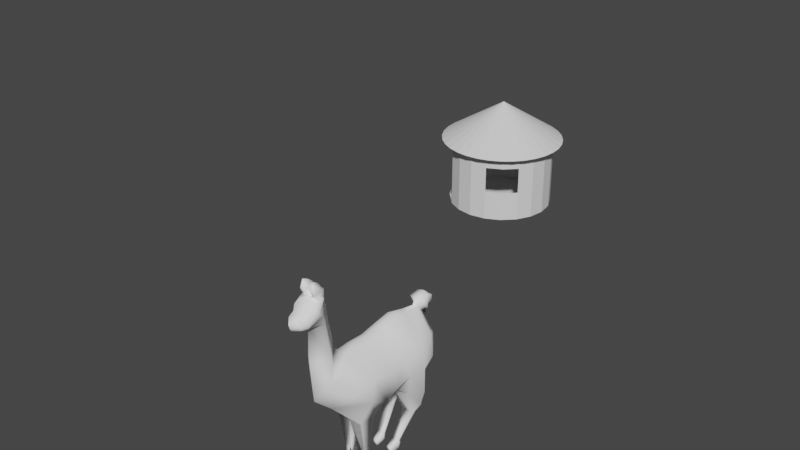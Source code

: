 # Source: llama_choza.blend  (saved by Blender 2.92.15; exported with 4.5.12 LTS)
import bpy
from mathutils import Matrix  # noqa: F401  (used for matrix-valued properties, if any)

bpy.ops.wm.read_factory_settings(use_empty=True)
scene = bpy.context.scene
scene.name = 'Scene'

# ---- collections
col_collection = bpy.data.collections.new('Collection'); scene.collection.children.link(col_collection)

# ---- materials (node trees are filled in below, after node groups)
mat_material_001 = bpy.data.materials.new('Material.001')
mat_material_001.alpha_threshold = 0.0
mat_material_001.use_transparent_shadow = False
mat_material_001.diffuse_color = (1.0, 1.0, 1.0, 1.0)
mat_material_001.roughness = 0.5959
mat_material_001.specular_intensity = 1.0

# ---- material node trees

# ---- world
world_world = bpy.data.worlds.new('World'); scene.world = world_world
world_world.use_nodes = True; world_world.node_tree.nodes.clear()
_N = world_world.node_tree.nodes; _L = world_world.node_tree.links
n0 = _N.new('ShaderNodeOutputWorld'); n0.name = 'World Output'; n0.location = (300, 300)
n1 = _N.new('ShaderNodeBackground'); n1.name = 'Background'; n1.location = (10, 300)
n1.inputs[0].default_value = (0.05088, 0.05088, 0.05088, 1.0)
_L.new(n1.outputs[0], n0.inputs[0])
n0.is_active_output = True
world_world.color = (0.05088, 0.05088, 0.05088)
world_world.use_sun_shadow = False
world_world.sun_shadow_jitter_overblur = 0.0

# ---- meshes
me_cube_008 = bpy.data.meshes.new('Cube.008')
me_cube_008.from_pydata([], [], [])
_uv = me_cube_008.uv_layers.new(name='UVMap')
_uv.uv.foreach_set('vector', [])
me_cube_008.use_remesh_fix_poles = True
me_cube_008.use_remesh_preserve_attributes = False
me_cube_008.use_mirror_vertex_groups = False
me_cube_008.update()
me_cylinder_005 = bpy.data.meshes.new('Cylinder.005')
me_cylinder_005.from_pydata([(0.0, 2.0, -1.0), (0.0, 2.0, 1.502), (0.618, 1.902, -1.0), (0.618, 1.902, 1.502), (1.176, 1.618, -1.0), (1.176, 1.618, 1.502), (1.618, 1.176, -1.0), (1.618, 1.176, 1.502), (1.902, 0.618, -1.0), (1.902, 0.618, 1.502), (2.0, -8.742e-08, -1.0), (2.0, -8.742e-08, 1.502), (1.902, -0.618, -1.0), (1.902, -0.618, 1.502), (1.618, -1.176, -1.0), (1.618, -1.176, 1.502), (1.176, -1.618, -1.0), (1.176, -1.618, 1.502), (0.618, -1.902, -1.0), (0.618, -1.902, 1.502), (-6.517e-07, -2.0, -1.0), (-6.517e-07, -2.0, 1.502), (-0.618, -1.902, -1.0), (-0.618, -1.902, 1.502), (-1.176, -1.618, -1.0), (-1.176, -1.618, 1.502), (-1.618, -1.176, -1.0), (-1.618, -1.176, 1.502), (-1.902, -0.618, -1.0), (-1.902, -0.618, 1.502), (-2.0, 1.931e-06, -1.0), (-2.0, 1.931e-06, 1.502), (-1.902, 0.618, -1.0), (-1.902, 0.618, 1.502), (-1.618, 1.176, -1.0), (-1.618, 1.176, 1.502), (-1.176, 1.618, -1.0), (-1.176, 1.618, 1.502), (-0.618, 1.902, -1.0), (-0.618, 1.902, 1.502), (0.0, 2.0, 1.339), (0.618, 1.902, 1.339), (1.176, 1.618, 1.339), (1.618, 1.176, 1.339), (1.902, 0.618, 1.339), (2.0, -8.742e-08, 1.339), (1.902, -0.618, 1.339), (1.618, -1.176, 1.339), (1.176, -1.618, 1.339), (0.618, -1.902, 1.339), (-6.517e-07, -2.0, 1.339), (-0.618, -1.902, 1.339), (-1.176, -1.618, 1.339), (-1.618, -1.176, 1.339), (-1.902, -0.618, 1.339), (-2.0, 1.931e-06, 1.339), (-1.902, 0.618, 1.339), (-1.618, 1.176, 1.339), (-1.176, 1.618, 1.339), (-0.618, 1.902, 1.339), (0.618, 1.902, 1.13), (1.176, 1.618, 1.13), (1.618, 1.176, 1.13), (1.902, 0.618, 1.13), (2.0, -8.742e-08, 1.13), (1.902, -0.618, 1.13), (1.618, -1.176, 1.13), (1.176, -1.618, 1.13), (0.618, -1.902, 1.13), (-6.517e-07, -2.0, 1.13), (-0.618, -1.902, 1.13), (-1.176, -1.618, 1.13), (-1.618, -1.176, 1.13), (-1.902, -0.618, 1.13), (-2.0, 1.931e-06, 1.13), (-1.902, 0.618, 1.13), (-1.618, 1.176, 1.13), (-1.176, 1.618, 1.13), (-0.618, 1.902, 1.13), (0.0, 2.0, 1.13), (0.618, 1.902, -0.8736), (1.176, 1.618, -0.8736), (1.618, 1.176, -0.8736), (1.902, 0.618, -0.8736), (2.0, -8.742e-08, -0.8736), (1.902, -0.618, -0.8736), (1.618, -1.176, -0.8736), (1.176, -1.618, -0.8736), (0.618, -1.902, -0.8736), (-6.517e-07, -2.0, -0.8736), (-0.618, -1.902, -0.8736), (-1.176, -1.618, -0.8736), (-1.618, -1.176, -0.8736), (-1.902, -0.618, -0.8736), (-2.0, 1.931e-06, -0.8736), (-1.902, 0.618, -0.8736), (-1.618, 1.176, -0.8736), (-1.176, 1.618, -0.8736), (-0.618, 1.902, -0.8736), (0.0, 2.0, -0.8736), (0.0, 2.0, 0.1294), (0.618, 1.902, 0.1294), (1.176, 1.618, 0.1294), (1.618, 1.176, 0.1294), (1.902, 0.618, 0.1294), (2.0, -8.742e-08, 0.1294), (1.902, -0.618, 0.1294), (1.618, -1.176, 0.1294), (1.176, -1.618, 0.1294), (0.618, -1.902, 0.1294), (-6.517e-07, -2.0, 0.1294), (-0.618, -1.902, 0.1294), (-1.176, -1.618, 0.1294), (-2.0, 1.931e-06, 0.1294), (-1.902, 0.618, 0.1294), (-1.618, 1.176, 0.1294), (-1.176, 1.618, 0.1294), (-0.618, 1.902, 0.1294), (0.0, 1.993, -0.9933), (0.0, 1.99, 1.502), (0.6158, 1.895, -0.9933), (0.6149, 1.893, 1.502), (1.171, 1.612, -0.9933), (1.17, 1.61, 1.502), (1.612, 1.171, -0.9933), (1.61, 1.17, 1.502), (1.895, 0.6157, -0.9933), (1.893, 0.6149, 1.502), (1.993, -8.742e-08, -0.9933), (1.99, -8.742e-08, 1.502), (1.895, -0.6158, -0.9933), (1.893, -0.6149, 1.502), (1.612, -1.171, -0.9933), (1.61, -1.17, 1.502), (1.171, -1.612, -0.9933), (1.17, -1.61, 1.502), (0.6157, -1.895, -0.9933), (0.6149, -1.893, 1.502), (-6.517e-07, -1.993, -0.9933), (-6.517e-07, -1.99, 1.502), (-0.6158, -1.895, -0.9933), (-0.6149, -1.893, 1.502), (-1.171, -1.612, -0.9933), (-1.17, -1.61, 1.502), (-1.612, -1.171, -0.9933), (-1.61, -1.17, 1.502), (-1.895, -0.6157, -0.9933), (-1.893, -0.6149, 1.502), (-1.993, 1.931e-06, -0.9933), (-1.99, 1.931e-06, 1.502), (-1.895, 0.6158, -0.9933), (-1.893, 0.6149, 1.502), (-1.612, 1.171, -0.9933), (-1.61, 1.17, 1.502), (-1.171, 1.612, -0.9933), (-1.17, 1.61, 1.502), (-0.6157, 1.895, -0.9933), (-0.6149, 1.893, 1.502), (0.0, 1.99, 1.339), (0.6149, 1.893, 1.339), (1.17, 1.61, 1.339), (1.61, 1.17, 1.339), (1.893, 0.6149, 1.339), (1.99, -8.742e-08, 1.339), (1.893, -0.6149, 1.339), (1.61, -1.17, 1.339), (1.17, -1.61, 1.339), (0.6149, -1.893, 1.339), (-6.517e-07, -1.99, 1.339), (-0.6149, -1.893, 1.339), (-1.17, -1.61, 1.339), (-1.61, -1.17, 1.339), (-1.893, -0.6149, 1.339), (-1.99, 1.931e-06, 1.339), (-1.893, 0.6149, 1.339), (-1.61, 1.17, 1.339), (-1.17, 1.61, 1.339), (-0.6149, 1.893, 1.339), (0.6149, 1.893, 1.13), (1.17, 1.61, 1.13), (1.61, 1.17, 1.13), (1.893, 0.6149, 1.13), (1.99, -8.742e-08, 1.13), (1.893, -0.6149, 1.13), (1.61, -1.17, 1.13), (1.17, -1.61, 1.13), (0.6154, -1.892, 1.13), (-6.517e-07, -1.99, 1.13), (-0.6149, -1.893, 1.13), (-1.17, -1.61, 1.13), (-1.61, -1.17, 1.13), (-1.893, -0.6149, 1.13), (-1.99, -0.0005251, 1.13), (-1.893, 0.6149, 1.13), (-1.61, 1.17, 1.13), (-1.17, 1.61, 1.13), (-0.6154, 1.892, 1.13), (0.0, 1.99, 1.13), (0.6149, 1.893, -0.8736), (1.17, 1.61, -0.8736), (1.61, 1.17, -0.8736), (1.893, 0.6149, -0.8736), (1.99, -8.742e-08, -0.8736), (1.893, -0.6149, -0.8736), (1.61, -1.17, -0.8736), (1.17, -1.61, -0.8736), (0.6149, -1.893, -0.8736), (-6.517e-07, -1.99, -0.8736), (-0.6149, -1.893, -0.8736), (-1.17, -1.61, -0.8736), (-1.61, -1.17, -0.8736), (-1.893, -0.6149, -0.8736), (-1.99, -0.0005251, -0.8736), (-1.893, 0.6149, -0.8736), (-1.61, 1.17, -0.8736), (-1.17, 1.61, -0.8736), (-0.6149, 1.893, -0.8736), (0.0, 1.99, -0.8736), (0.0, 1.99, 0.1294), (0.6149, 1.893, 0.1294), (1.17, 1.61, 0.1294), (1.61, 1.17, 0.1294), (1.893, 0.6149, 0.1294), (1.99, -8.742e-08, 0.1294), (1.893, -0.6149, 0.1294), (1.61, -1.17, 0.1294), (1.17, -1.61, 0.1294), (0.6154, -1.892, 0.1294), (-6.517e-07, -1.99, 0.1294), (-0.6149, -1.893, 0.1294), (-1.171, -1.609, 0.1294), (-1.99, -0.001562, 0.1294), (-1.893, 0.6149, 0.1294), (-1.61, 1.17, 0.1294), (-1.17, 1.61, 0.1294), (-0.6154, 1.892, 0.1294)], [], [(40, 1, 3, 41), (41, 3, 5, 42), (42, 5, 7, 43), (43, 7, 9, 44), (44, 9, 11, 45), (45, 11, 13, 46), (46, 13, 15, 47), (47, 15, 17, 48), (48, 17, 19, 49), (49, 19, 21, 50), (50, 21, 23, 51), (51, 23, 25, 52), (52, 25, 27, 53), (53, 27, 29, 54), (54, 29, 31, 55), (55, 31, 33, 56), (56, 33, 35, 57), (57, 35, 37, 58), (58, 37, 39, 59), (59, 39, 1, 40), (0, 2, 4, 6, 8, 10, 12, 14, 16, 18, 20, 22, 24, 26, 28, 30, 32, 34, 36, 38), (78, 59, 40, 79), (77, 58, 59, 78), (76, 57, 58, 77), (75, 56, 57, 76), (74, 55, 56, 75), (73, 54, 55, 74), (72, 53, 54, 73), (71, 52, 53, 72), (70, 51, 52, 71), (69, 50, 51, 70), (68, 49, 50, 69), (67, 48, 49, 68), (66, 47, 48, 67), (65, 46, 47, 66), (64, 45, 46, 65), (63, 44, 45, 64), (62, 43, 44, 63), (61, 42, 43, 62), (60, 41, 42, 61), (79, 40, 41, 60), (100, 79, 60, 101), (101, 60, 61, 102), (102, 61, 62, 103), (103, 62, 63, 104), (104, 63, 64, 105), (105, 64, 65, 106), (106, 65, 66, 107), (109, 68, 69, 110), (110, 69, 70, 111), (111, 70, 71, 112), (113, 74, 75, 114), (114, 75, 76, 115), (117, 78, 79, 100), (38, 98, 99, 0), (36, 97, 98, 38), (34, 96, 97, 36), (32, 95, 96, 34), (30, 94, 95, 32), (28, 93, 94, 30), (26, 92, 93, 28), (24, 91, 92, 26), (22, 90, 91, 24), (20, 89, 90, 22), (18, 88, 89, 20), (16, 87, 88, 18), (14, 86, 87, 16), (12, 85, 86, 14), (10, 84, 85, 12), (8, 83, 84, 10), (6, 82, 83, 8), (4, 81, 82, 6), (2, 80, 81, 4), (0, 99, 80, 2), (98, 117, 100, 99), (97, 116, 117, 98), (96, 115, 116, 97), (95, 114, 115, 96), (94, 113, 114, 95), (90, 111, 112, 91), (89, 110, 111, 90), (88, 109, 110, 89), (87, 108, 109, 88), (86, 107, 108, 87), (85, 106, 107, 86), (84, 105, 106, 85), (83, 104, 105, 84), (82, 103, 104, 83), (81, 102, 103, 82), (80, 101, 102, 81), (99, 100, 101, 80), (158, 159, 121, 119), (159, 160, 123, 121), (160, 161, 125, 123), (161, 162, 127, 125), (162, 163, 129, 127), (163, 164, 131, 129), (164, 165, 133, 131), (165, 166, 135, 133), (166, 167, 137, 135), (167, 168, 139, 137), (168, 169, 141, 139), (169, 170, 143, 141), (170, 171, 145, 143), (171, 172, 147, 145), (172, 173, 149, 147), (173, 174, 151, 149), (174, 175, 153, 151), (175, 176, 155, 153), (176, 177, 157, 155), (177, 158, 119, 157), (118, 156, 154, 152, 150, 148, 146, 144, 142, 140, 138, 136, 134, 132, 130, 128, 126, 124, 122, 120), (196, 197, 158, 177), (195, 196, 177, 176), (194, 195, 176, 175), (193, 194, 175, 174), (192, 193, 174, 173), (191, 192, 173, 172), (190, 191, 172, 171), (189, 190, 171, 170), (188, 189, 170, 169), (187, 188, 169, 168), (186, 187, 168, 167), (185, 186, 167, 166), (184, 185, 166, 165), (183, 184, 165, 164), (182, 183, 164, 163), (181, 182, 163, 162), (180, 181, 162, 161), (179, 180, 161, 160), (178, 179, 160, 159), (197, 178, 159, 158), (218, 219, 178, 197), (219, 220, 179, 178), (220, 221, 180, 179), (221, 222, 181, 180), (222, 223, 182, 181), (223, 224, 183, 182), (224, 225, 184, 183), (227, 228, 187, 186), (228, 229, 188, 187), (229, 230, 189, 188), (231, 232, 193, 192), (232, 233, 194, 193), (235, 218, 197, 196), (156, 118, 217, 216), (154, 156, 216, 215), (152, 154, 215, 214), (150, 152, 214, 213), (148, 150, 213, 212), (146, 148, 212, 211), (144, 146, 211, 210), (142, 144, 210, 209), (140, 142, 209, 208), (138, 140, 208, 207), (136, 138, 207, 206), (134, 136, 206, 205), (132, 134, 205, 204), (130, 132, 204, 203), (128, 130, 203, 202), (126, 128, 202, 201), (124, 126, 201, 200), (122, 124, 200, 199), (120, 122, 199, 198), (118, 120, 198, 217), (216, 217, 218, 235), (215, 216, 235, 234), (214, 215, 234, 233), (213, 214, 233, 232), (212, 213, 232, 231), (208, 209, 230, 229), (207, 208, 229, 228), (206, 207, 228, 227), (205, 206, 227, 226), (204, 205, 226, 225), (203, 204, 225, 224), (202, 203, 224, 223), (201, 202, 223, 222), (200, 201, 222, 221), (199, 200, 221, 220), (198, 199, 220, 219), (217, 198, 219, 218), (3, 1, 119, 121), (5, 3, 121, 123), (7, 5, 123, 125), (9, 7, 125, 127), (11, 9, 127, 129), (13, 11, 129, 131), (15, 13, 131, 133), (17, 15, 133, 135), (19, 17, 135, 137), (21, 19, 137, 139), (23, 21, 139, 141), (25, 23, 141, 143), (27, 25, 143, 145), (29, 27, 145, 147), (31, 29, 147, 149), (33, 31, 149, 151), (35, 33, 151, 153), (37, 35, 153, 155), (39, 37, 155, 157), (1, 39, 157, 119), (66, 67, 185, 184), (67, 68, 186, 185), (71, 72, 190, 189), (72, 73, 191, 190), (73, 74, 192, 191), (76, 77, 195, 194), (77, 78, 196, 195), (91, 112, 230, 209), (113, 94, 212, 231), (94, 93, 211, 212), (93, 92, 210, 211), (92, 91, 209, 210), (107, 66, 184, 225), (68, 109, 227, 186), (112, 71, 189, 230), (74, 113, 231, 192), (115, 76, 194, 233), (78, 117, 235, 196), (117, 116, 234, 235), (116, 115, 233, 234), (109, 108, 226, 227), (108, 107, 225, 226)])
_uv = me_cylinder_005.uv_layers.new(name='UVMap')
_uv.uv.foreach_set('vector', [1.0, 0.9725, 1.0, 1.0, 0.95, 1.0, 0.95, 0.9725, 0.95, 0.9725, 0.95, 1.0, 0.9, 1.0, 0.9, 0.9725, 0.9, 0.9725, 0.9, 1.0, 0.85, 1.0, 0.85, 0.9725, 0.85, 0.9725, 0.85, 1.0, 0.8, 1.0, 0.8, 0.9725, 0.8, 0.9725, 0.8, 1.0, 0.75, 1.0, 0.75, 0.9725, 0.75, 0.9725, 0.75, 1.0, 0.7, 1.0, 0.7, 0.9725, 0.7, 0.9725, 0.7, 1.0, 0.65, 1.0, 0.65, 0.9725, 0.65, 0.9725, 0.65, 1.0, 0.6, 1.0, 0.6, 0.9725, 0.6, 0.9725, 0.6, 1.0, 0.55, 1.0, 0.55, 0.9725, 0.55, 0.9725, 0.55, 1.0, 0.5, 1.0, 0.5, 0.9725, 0.5, 0.9725, 0.5, 1.0, 0.45, 1.0, 0.45, 0.9725, 0.45, 0.9725, 0.45, 1.0, 0.4, 1.0, 0.4, 0.9725, 0.4, 0.9725, 0.4, 1.0, 0.35, 1.0, 0.35, 0.9725, 0.35, 0.9725, 0.35, 1.0, 0.3, 1.0, 0.3, 0.9725, 0.3, 0.9725, 0.3, 1.0, 0.25, 1.0, 0.25, 0.9725, 0.25, 0.9725, 0.25, 1.0, 0.2, 1.0, 0.2, 0.9725, 0.2, 0.9725, 0.2, 1.0, 0.15, 1.0, 0.15, 0.9725, 0.15, 0.9725, 0.15, 1.0, 0.1, 1.0, 0.1, 0.9725, 0.1, 0.9725, 0.1, 1.0, 0.05, 1.0, 0.05, 0.9725, 0.05, 0.9725, 0.05, 1.0, -1.565e-07, 1.0, -1.565e-07, 0.9725, 0.75, 0.49, 0.8242, 0.4783, 0.8911, 0.4442, 0.9442, 0.3911, 0.9783, 0.3242, 0.99, 0.25, 0.9783, 0.1758, 0.9442, 0.1089, 0.8911, 0.05584, 0.8242, 0.02175, 0.75, 0.01, 0.6758, 0.02175, 0.6089, 0.05584, 0.5558, 0.1089, 0.5217, 0.1758, 0.51, 0.25, 0.5217, 0.3242, 0.5558, 0.3911, 0.6089, 0.4442, 0.6758, 0.4783, 0.05, 0.9303, 0.05, 0.9725, -1.565e-07, 0.9725, -1.565e-07, 0.9303, 0.1, 0.9303, 0.1, 0.9725, 0.05, 0.9725, 0.05, 0.9303, 0.15, 0.9303, 0.15, 0.9725, 0.1, 0.9725, 0.1, 0.9303, 0.2, 0.9303, 0.2, 0.9725, 0.15, 0.9725, 0.15, 0.9303, 0.25, 0.9303, 0.25, 0.9725, 0.2, 0.9725, 0.2, 0.9303, 0.3, 0.9303, 0.3, 0.9725, 0.25, 0.9725, 0.25, 0.9303, 0.35, 0.9303, 0.35, 0.9725, 0.3, 0.9725, 0.3, 0.9303, 0.4, 0.9303, 0.4, 0.9725, 0.35, 0.9725, 0.35, 0.9303, 0.45, 0.9303, 0.45, 0.9725, 0.4, 0.9725, 0.4, 0.9303, 0.5, 0.9303, 0.5, 0.9725, 0.45, 0.9725, 0.45, 0.9303, 0.55, 0.9303, 0.55, 0.9725, 0.5, 0.9725, 0.5, 0.9303, 0.6, 0.9303, 0.6, 0.9725, 0.55, 0.9725, 0.55, 0.9303, 0.65, 0.9303, 0.65, 0.9725, 0.6, 0.9725, 0.6, 0.9303, 0.7, 0.9303, 0.7, 0.9725, 0.65, 0.9725, 0.65, 0.9303, 0.75, 0.9303, 0.75, 0.9725, 0.7, 0.9725, 0.7, 0.9303, 0.8, 0.9303, 0.8, 0.9725, 0.75, 0.9725, 0.75, 0.9303, 0.85, 0.9303, 0.85, 0.9725, 0.8, 0.9725, 0.8, 0.9303, 0.9, 0.9303, 0.9, 0.9725, 0.85, 0.9725, 0.85, 0.9303, 0.95, 0.9303, 0.95, 0.9725, 0.9, 0.9725, 0.9, 0.9303, 1.0, 0.9303, 1.0, 0.9725, 0.95, 0.9725, 0.95, 0.9303, 1.0, 0.7282, 1.0, 0.9303, 0.95, 0.9303, 0.95, 0.7282, 0.95, 0.7282, 0.95, 0.9303, 0.9, 0.9303, 0.9, 0.7282, 0.9, 0.7282, 0.9, 0.9303, 0.85, 0.9303, 0.85, 0.7282, 0.85, 0.7282, 0.85, 0.9303, 0.8, 0.9303, 0.8, 0.7282, 0.8, 0.7282, 0.8, 0.9303, 0.75, 0.9303, 0.75, 0.7282, 0.75, 0.7282, 0.75, 0.9303, 0.7, 0.9303, 0.7, 0.7282, 0.7, 0.7282, 0.7, 0.9303, 0.65, 0.9303, 0.65, 0.7282, 0.55, 0.7282, 0.55, 0.9303, 0.5, 0.9303, 0.5, 0.7282, 0.5, 0.7282, 0.5, 0.9303, 0.45, 0.9303, 0.45, 0.7282, 0.45, 0.7282, 0.45, 0.9303, 0.4, 0.9303, 0.4, 0.7282, 0.25, 0.7282, 0.25, 0.9303, 0.2, 0.9303, 0.2, 0.7282, 0.2, 0.7282, 0.2, 0.9303, 0.15, 0.9303, 0.15, 0.7282, 0.05, 0.7282, 0.05, 0.9303, -1.565e-07, 0.9303, -1.565e-07, 0.7282, 0.05, 0.5, 0.05, 0.5255, -1.565e-07, 0.5255, -1.565e-07, 0.5, 0.1, 0.5, 0.1, 0.5255, 0.05, 0.5255, 0.05, 0.5, 0.15, 0.5, 0.15, 0.5255, 0.1, 0.5255, 0.1, 0.5, 0.2, 0.5, 0.2, 0.5255, 0.15, 0.5255, 0.15, 0.5, 0.25, 0.5, 0.25, 0.5255, 0.2, 0.5255, 0.2, 0.5, 0.3, 0.5, 0.3, 0.5255, 0.25, 0.5255, 0.25, 0.5, 0.35, 0.5, 0.35, 0.5255, 0.3, 0.5255, 0.3, 0.5, 0.4, 0.5, 0.4, 0.5255, 0.35, 0.5255, 0.35, 0.5, 0.45, 0.5, 0.45, 0.5255, 0.4, 0.5255, 0.4, 0.5, 0.5, 0.5, 0.5, 0.5255, 0.45, 0.5255, 0.45, 0.5, 0.55, 0.5, 0.55, 0.5255, 0.5, 0.5255, 0.5, 0.5, 0.6, 0.5, 0.6, 0.5255, 0.55, 0.5255, 0.55, 0.5, 0.65, 0.5, 0.65, 0.5255, 0.6, 0.5255, 0.6, 0.5, 0.7, 0.5, 0.7, 0.5255, 0.65, 0.5255, 0.65, 0.5, 0.75, 0.5, 0.75, 0.5255, 0.7, 0.5255, 0.7, 0.5, 0.8, 0.5, 0.8, 0.5255, 0.75, 0.5255, 0.75, 0.5, 0.85, 0.5, 0.85, 0.5255, 0.8, 0.5255, 0.8, 0.5, 0.9, 0.5, 0.9, 0.5255, 0.85, 0.5255, 0.85, 0.5, 0.95, 0.5, 0.95, 0.5255, 0.9, 0.5255, 0.9, 0.5, 1.0, 0.5, 1.0, 0.5255, 0.95, 0.5255, 0.95, 0.5, 0.05, 0.5255, 0.05, 0.7282, -1.565e-07, 0.7282, -1.565e-07, 0.5255, 0.1, 0.5255, 0.1, 0.7282, 0.05, 0.7282, 0.05, 0.5255, 0.15, 0.5255, 0.15, 0.7282, 0.1, 0.7282, 0.1, 0.5255, 0.2, 0.5255, 0.2, 0.7282, 0.15, 0.7282, 0.15, 0.5255, 0.25, 0.5255, 0.25, 0.7282, 0.2, 0.7282, 0.2, 0.5255, 0.45, 0.5255, 0.45, 0.7282, 0.4, 0.7282, 0.4, 0.5255, 0.5, 0.5255, 0.5, 0.7282, 0.45, 0.7282, 0.45, 0.5255, 0.55, 0.5255, 0.55, 0.7282, 0.5, 0.7282, 0.5, 0.5255, 0.6, 0.5255, 0.6, 0.7282, 0.55, 0.7282, 0.55, 0.5255, 0.65, 0.5255, 0.65, 0.7282, 0.6, 0.7282, 0.6, 0.5255, 0.7, 0.5255, 0.7, 0.7282, 0.65, 0.7282, 0.65, 0.5255, 0.75, 0.5255, 0.75, 0.7282, 0.7, 0.7282, 0.7, 0.5255, 0.8, 0.5255, 0.8, 0.7282, 0.75, 0.7282, 0.75, 0.5255, 0.85, 0.5255, 0.85, 0.7282, 0.8, 0.7282, 0.8, 0.5255, 0.9, 0.5255, 0.9, 0.7282, 0.85, 0.7282, 0.85, 0.5255, 0.95, 0.5255, 0.95, 0.7282, 0.9, 0.7282, 0.9, 0.5255, 1.0, 0.5255, 1.0, 0.7282, 0.95, 0.7282, 0.95, 0.5255, 1.0, 0.9725, 0.95, 0.9725, 0.95, 1.0, 1.0, 1.0, 0.95, 0.9725, 0.9, 0.9725, 0.9, 1.0, 0.95, 1.0, 0.9, 0.9725, 0.85, 0.9725, 0.85, 1.0, 0.9, 1.0, 0.85, 0.9725, 0.8, 0.9725, 0.8, 1.0, 0.85, 1.0, 0.8, 0.9725, 0.75, 0.9725, 0.75, 1.0, 0.8, 1.0, 0.75, 0.9725, 0.7, 0.9725, 0.7, 1.0, 0.75, 1.0, 0.7, 0.9725, 0.65, 0.9725, 0.65, 1.0, 0.7, 1.0, 0.65, 0.9725, 0.6, 0.9725, 0.6, 1.0, 0.65, 1.0, 0.6, 0.9725, 0.55, 0.9725, 0.55, 1.0, 0.6, 1.0, 0.55, 0.9725, 0.5, 0.9725, 0.5, 1.0, 0.55, 1.0, 0.5, 0.9725, 0.45, 0.9725, 0.45, 1.0, 0.5, 1.0, 0.45, 0.9725, 0.4, 0.9725, 0.4, 1.0, 0.45, 1.0, 0.4, 0.9725, 0.35, 0.9725, 0.35, 1.0, 0.4, 1.0, 0.35, 0.9725, 0.3, 0.9725, 0.3, 1.0, 0.35, 1.0, 0.3, 0.9725, 0.25, 0.9725, 0.25, 1.0, 0.3, 1.0, 0.25, 0.9725, 0.2, 0.9725, 0.2, 1.0, 0.25, 1.0, 0.2, 0.9725, 0.15, 0.9725, 0.15, 1.0, 0.2, 1.0, 0.15, 0.9725, 0.1, 0.9725, 0.1, 1.0, 0.15, 1.0, 0.1, 0.9725, 0.05, 0.9725, 0.05, 1.0, 0.1, 1.0, 0.05, 0.9725, -1.565e-07, 0.9725, -1.565e-07, 1.0, 0.05, 1.0, 0.75, 0.49, 0.6758, 0.4783, 0.6089, 0.4442, 0.5558, 0.3911, 0.5217, 0.3242, 0.51, 0.25, 0.5217, 0.1758, 0.5558, 0.1089, 0.6089, 0.05584, 0.6758, 0.02175, 0.75, 0.01, 0.8242, 0.02175, 0.8911, 0.05584, 0.9442, 0.1089, 0.9783, 0.1758, 0.99, 0.25, 0.9783, 0.3242, 0.9442, 0.3911, 0.8911, 0.4442, 0.8242, 0.4783, 0.05, 0.9303, -1.565e-07, 0.9303, -1.565e-07, 0.9725, 0.05, 0.9725, 0.1, 0.9303, 0.05, 0.9303, 0.05, 0.9725, 0.1, 0.9725, 0.15, 0.9303, 0.1, 0.9303, 0.1, 0.9725, 0.15, 0.9725, 0.2, 0.9303, 0.15, 0.9303, 0.15, 0.9725, 0.2, 0.9725, 0.25, 0.9303, 0.2, 0.9303, 0.2, 0.9725, 0.25, 0.9725, 0.3, 0.9303, 0.25, 0.9303, 0.25, 0.9725, 0.3, 0.9725, 0.35, 0.9303, 0.3, 0.9303, 0.3, 0.9725, 0.35, 0.9725, 0.4, 0.9303, 0.35, 0.9303, 0.35, 0.9725, 0.4, 0.9725, 0.45, 0.9303, 0.4, 0.9303, 0.4, 0.9725, 0.45, 0.9725, 0.5, 0.9303, 0.45, 0.9303, 0.45, 0.9725, 0.5, 0.9725, 0.55, 0.9303, 0.5, 0.9303, 0.5, 0.9725, 0.55, 0.9725, 0.6, 0.9303, 0.55, 0.9303, 0.55, 0.9725, 0.6, 0.9725, 0.65, 0.9303, 0.6, 0.9303, 0.6, 0.9725, 0.65, 0.9725, 0.7, 0.9303, 0.65, 0.9303, 0.65, 0.9725, 0.7, 0.9725, 0.75, 0.9303, 0.7, 0.9303, 0.7, 0.9725, 0.75, 0.9725, 0.8, 0.9303, 0.75, 0.9303, 0.75, 0.9725, 0.8, 0.9725, 0.85, 0.9303, 0.8, 0.9303, 0.8, 0.9725, 0.85, 0.9725, 0.9, 0.9303, 0.85, 0.9303, 0.85, 0.9725, 0.9, 0.9725, 0.95, 0.9303, 0.9, 0.9303, 0.9, 0.9725, 0.95, 0.9725, 1.0, 0.9303, 0.95, 0.9303, 0.95, 0.9725, 1.0, 0.9725, 1.0, 0.7282, 0.95, 0.7282, 0.95, 0.9303, 1.0, 0.9303, 0.95, 0.7282, 0.9, 0.7282, 0.9, 0.9303, 0.95, 0.9303, 0.9, 0.7282, 0.85, 0.7282, 0.85, 0.9303, 0.9, 0.9303, 0.85, 0.7282, 0.8, 0.7282, 0.8, 0.9303, 0.85, 0.9303, 0.8, 0.7282, 0.75, 0.7282, 0.75, 0.9303, 0.8, 0.9303, 0.75, 0.7282, 0.7, 0.7282, 0.7, 0.9303, 0.75, 0.9303, 0.7, 0.7282, 0.65, 0.7282, 0.65, 0.9303, 0.7, 0.9303, 0.55, 0.7282, 0.5, 0.7282, 0.5, 0.9303, 0.55, 0.9303, 0.5, 0.7282, 0.45, 0.7282, 0.45, 0.9303, 0.5, 0.9303, 0.45, 0.7282, 0.4, 0.7282, 0.4, 0.9303, 0.45, 0.9303, 0.25, 0.7282, 0.2, 0.7282, 0.2, 0.9303, 0.25, 0.9303, 0.2, 0.7282, 0.15, 0.7282, 0.15, 0.9303, 0.2, 0.9303, 0.05, 0.7282, -1.565e-07, 0.7282, -1.565e-07, 0.9303, 0.05, 0.9303, 0.05, 0.5, -1.565e-07, 0.5, -1.565e-07, 0.5255, 0.05, 0.5255, 0.1, 0.5, 0.05, 0.5, 0.05, 0.5255, 0.1, 0.5255, 0.15, 0.5, 0.1, 0.5, 0.1, 0.5255, 0.15, 0.5255, 0.2, 0.5, 0.15, 0.5, 0.15, 0.5255, 0.2, 0.5255, 0.25, 0.5, 0.2, 0.5, 0.2, 0.5255, 0.25, 0.5255, 0.3, 0.5, 0.25, 0.5, 0.25, 0.5255, 0.3, 0.5255, 0.35, 0.5, 0.3, 0.5, 0.3, 0.5255, 0.35, 0.5255, 0.4, 0.5, 0.35, 0.5, 0.35, 0.5255, 0.4, 0.5255, 0.45, 0.5, 0.4, 0.5, 0.4, 0.5255, 0.45, 0.5255, 0.5, 0.5, 0.45, 0.5, 0.45, 0.5255, 0.5, 0.5255, 0.55, 0.5, 0.5, 0.5, 0.5, 0.5255, 0.55, 0.5255, 0.6, 0.5, 0.55, 0.5, 0.55, 0.5255, 0.6, 0.5255, 0.65, 0.5, 0.6, 0.5, 0.6, 0.5255, 0.65, 0.5255, 0.7, 0.5, 0.65, 0.5, 0.65, 0.5255, 0.7, 0.5255, 0.75, 0.5, 0.7, 0.5, 0.7, 0.5255, 0.75, 0.5255, 0.8, 0.5, 0.75, 0.5, 0.75, 0.5255, 0.8, 0.5255, 0.85, 0.5, 0.8, 0.5, 0.8, 0.5255, 0.85, 0.5255, 0.9, 0.5, 0.85, 0.5, 0.85, 0.5255, 0.9, 0.5255, 0.95, 0.5, 0.9, 0.5, 0.9, 0.5255, 0.95, 0.5255, 1.0, 0.5, 0.95, 0.5, 0.95, 0.5255, 1.0, 0.5255, 0.05, 0.5255, -1.565e-07, 0.5255, -1.565e-07, 0.7282, 0.05, 0.7282, 0.1, 0.5255, 0.05, 0.5255, 0.05, 0.7282, 0.1, 0.7282, 0.15, 0.5255, 0.1, 0.5255, 0.1, 0.7282, 0.15, 0.7282, 0.2, 0.5255, 0.15, 0.5255, 0.15, 0.7282, 0.2, 0.7282, 0.25, 0.5255, 0.2, 0.5255, 0.2, 0.7282, 0.25, 0.7282, 0.45, 0.5255, 0.4, 0.5255, 0.4, 0.7282, 0.45, 0.7282, 0.5, 0.5255, 0.45, 0.5255, 0.45, 0.7282, 0.5, 0.7282, 0.55, 0.5255, 0.5, 0.5255, 0.5, 0.7282, 0.55, 0.7282, 0.6, 0.5255, 0.55, 0.5255, 0.55, 0.7282, 0.6, 0.7282, 0.65, 0.5255, 0.6, 0.5255, 0.6, 0.7282, 0.65, 0.7282, 0.7, 0.5255, 0.65, 0.5255, 0.65, 0.7282, 0.7, 0.7282, 0.75, 0.5255, 0.7, 0.5255, 0.7, 0.7282, 0.75, 0.7282, 0.8, 0.5255, 0.75, 0.5255, 0.75, 0.7282, 0.8, 0.7282, 0.85, 0.5255, 0.8, 0.5255, 0.8, 0.7282, 0.85, 0.7282, 0.9, 0.5255, 0.85, 0.5255, 0.85, 0.7282, 0.9, 0.7282, 0.95, 0.5255, 0.9, 0.5255, 0.9, 0.7282, 0.95, 0.7282, 1.0, 0.5255, 0.95, 0.5255, 0.95, 0.7282, 1.0, 0.7282, 0.95, 1.0, 1.0, 1.0, 1.0, 1.0, 0.95, 1.0, 0.9, 1.0, 0.95, 1.0, 0.95, 1.0, 0.9, 1.0, 0.85, 1.0, 0.9, 1.0, 0.9, 1.0, 0.85, 1.0, 0.8, 1.0, 0.85, 1.0, 0.85, 1.0, 0.8, 1.0, 0.75, 1.0, 0.8, 1.0, 0.8, 1.0, 0.75, 1.0, 0.7, 1.0, 0.75, 1.0, 0.75, 1.0, 0.7, 1.0, 0.65, 1.0, 0.7, 1.0, 0.7, 1.0, 0.65, 1.0, 0.6, 1.0, 0.65, 1.0, 0.65, 1.0, 0.6, 1.0, 0.55, 1.0, 0.6, 1.0, 0.6, 1.0, 0.55, 1.0, 0.5, 1.0, 0.55, 1.0, 0.55, 1.0, 0.5, 1.0, 0.45, 1.0, 0.5, 1.0, 0.5, 1.0, 0.45, 1.0, 0.4, 1.0, 0.45, 1.0, 0.45, 1.0, 0.4, 1.0, 0.35, 1.0, 0.4, 1.0, 0.4, 1.0, 0.35, 1.0, 0.3, 1.0, 0.35, 1.0, 0.35, 1.0, 0.3, 1.0, 0.25, 1.0, 0.3, 1.0, 0.3, 1.0, 0.25, 1.0, 0.2, 1.0, 0.25, 1.0, 0.25, 1.0, 0.2, 1.0, 0.15, 1.0, 0.2, 1.0, 0.2, 1.0, 0.15, 1.0, 0.1, 1.0, 0.15, 1.0, 0.15, 1.0, 0.1, 1.0, 0.05, 1.0, 0.1, 1.0, 0.1, 1.0, 0.05, 1.0, -1.565e-07, 1.0, 0.05, 1.0, 0.05, 1.0, -1.565e-07, 1.0, 0.65, 0.9303, 0.6, 0.9303, 0.6, 0.9303, 0.65, 0.9303, 0.6, 0.9303, 0.55, 0.9303, 0.55, 0.9303, 0.6, 0.9303, 0.4, 0.9303, 0.35, 0.9303, 0.35, 0.9303, 0.4, 0.9303, 0.35, 0.9303, 0.3, 0.9303, 0.3, 0.9303, 0.35, 0.9303, 0.3, 0.9303, 0.25, 0.9303, 0.25, 0.9303, 0.3, 0.9303, 0.15, 0.9303, 0.1, 0.9303, 0.1, 0.9303, 0.15, 0.9303, 0.1, 0.9303, 0.05, 0.9303, 0.05, 0.9303, 0.1, 0.9303, 0.4, 0.5255, 0.4, 0.7282, 0.4, 0.7282, 0.4, 0.5255, 0.25, 0.7282, 0.25, 0.5255, 0.25, 0.5255, 0.25, 0.7282, 0.25, 0.5255, 0.3, 0.5255, 0.3, 0.5255, 0.25, 0.5255, 0.3, 0.5255, 0.35, 0.5255, 0.35, 0.5255, 0.3, 0.5255, 0.35, 0.5255, 0.4, 0.5255, 0.4, 0.5255, 0.35, 0.5255, 0.65, 0.7282, 0.65, 0.9303, 0.65, 0.9303, 0.65, 0.7282, 0.55, 0.9303, 0.55, 0.7282, 0.55, 0.7282, 0.55, 0.9303, 0.4, 0.7282, 0.4, 0.9303, 0.4, 0.9303, 0.4, 0.7282, 0.25, 0.9303, 0.25, 0.7282, 0.25, 0.7282, 0.25, 0.9303, 0.15, 0.7282, 0.15, 0.9303, 0.15, 0.9303, 0.15, 0.7282, 0.05, 0.9303, 0.05, 0.7282, 0.05, 0.7282, 0.05, 0.9303, 0.05, 0.7282, 0.1, 0.7282, 0.1, 0.7282, 0.05, 0.7282, 0.1, 0.7282, 0.15, 0.7282, 0.15, 0.7282, 0.1, 0.7282, 0.55, 0.7282, 0.6, 0.7282, 0.6, 0.7282, 0.55, 0.7282, 0.6, 0.7282, 0.65, 0.7282, 0.65, 0.7282, 0.6, 0.7282])
me_cylinder_005.use_remesh_fix_poles = True
me_cylinder_005.use_remesh_preserve_attributes = False
me_cylinder_005.use_mirror_vertex_groups = False
me_cylinder_005.update()
me_cone = bpy.data.meshes.new('Cone')
me_cone.from_pydata([(0.0, 1.0, -1.0), (0.1951, 0.9808, -1.0), (0.3827, 0.9239, -1.0), (0.5556, 0.8315, -1.0), (0.7071, 0.7071, -1.0), (0.8315, 0.5556, -1.0), (0.9239, 0.3827, -1.0), (0.9808, 0.1951, -1.0), (1.0, 7.55e-08, -1.0), (0.9808, -0.1951, -1.0), (0.9239, -0.3827, -1.0), (0.8315, -0.5556, -1.0), (0.7071, -0.7071, -1.0), (0.5556, -0.8315, -1.0), (0.3827, -0.9239, -1.0), (0.1951, -0.9808, -1.0), (-3.258e-07, -1.0, -1.0), (-0.1951, -0.9808, -1.0), (-0.3827, -0.9239, -1.0), (-0.5556, -0.8315, -1.0), (-0.7071, -0.7071, -1.0), (-0.8315, -0.5556, -1.0), (-0.9239, -0.3827, -1.0), (-0.9808, -0.1951, -1.0), (-1.0, 9.656e-07, -1.0), (-0.9808, 0.1951, -1.0), (-0.9239, 0.3827, -1.0), (-0.8315, 0.5556, -1.0), (-0.7071, 0.7071, -1.0), (-0.5556, 0.8315, -1.0), (-0.3827, 0.9239, -1.0), (-0.1951, 0.9808, -1.0), (0.0, 0.0, 1.0)], [], [(0, 32, 1), (1, 32, 2), (2, 32, 3), (3, 32, 4), (4, 32, 5), (5, 32, 6), (6, 32, 7), (7, 32, 8), (8, 32, 9), (9, 32, 10), (10, 32, 11), (11, 32, 12), (12, 32, 13), (13, 32, 14), (14, 32, 15), (15, 32, 16), (16, 32, 17), (17, 32, 18), (18, 32, 19), (19, 32, 20), (20, 32, 21), (21, 32, 22), (22, 32, 23), (23, 32, 24), (24, 32, 25), (25, 32, 26), (26, 32, 27), (27, 32, 28), (28, 32, 29), (29, 32, 30), (0, 1, 2, 3, 4, 5, 6, 7, 8, 9, 10, 11, 12, 13, 14, 15, 16, 17, 18, 19, 20, 21, 22, 23, 24, 25, 26, 27, 28, 29, 30, 31), (30, 32, 31), (31, 32, 0)])
_uv = me_cone.uv_layers.new(name='UVMap')
_uv.uv.foreach_set('vector', [0.25, 0.49, 0.25, 0.25, 0.2968, 0.4854, 0.2968, 0.4854, 0.25, 0.25, 0.3418, 0.4717, 0.3418, 0.4717, 0.25, 0.25, 0.3833, 0.4496, 0.3833, 0.4496, 0.25, 0.25, 0.4197, 0.4197, 0.4197, 0.4197, 0.25, 0.25, 0.4496, 0.3833, 0.4496, 0.3833, 0.25, 0.25, 0.4717, 0.3418, 0.4717, 0.3418, 0.25, 0.25, 0.4854, 0.2968, 0.4854, 0.2968, 0.25, 0.25, 0.49, 0.25, 0.49, 0.25, 0.25, 0.25, 0.4854, 0.2032, 0.4854, 0.2032, 0.25, 0.25, 0.4717, 0.1582, 0.4717, 0.1582, 0.25, 0.25, 0.4496, 0.1167, 0.4496, 0.1167, 0.25, 0.25, 0.4197, 0.08029, 0.4197, 0.08029, 0.25, 0.25, 0.3833, 0.05045, 0.3833, 0.05045, 0.25, 0.25, 0.3418, 0.02827, 0.3418, 0.02827, 0.25, 0.25, 0.2968, 0.01461, 0.2968, 0.01461, 0.25, 0.25, 0.25, 0.01, 0.25, 0.01, 0.25, 0.25, 0.2032, 0.01461, 0.2032, 0.01461, 0.25, 0.25, 0.1582, 0.02827, 0.1582, 0.02827, 0.25, 0.25, 0.1167, 0.05045, 0.1167, 0.05045, 0.25, 0.25, 0.08029, 0.08029, 0.08029, 0.08029, 0.25, 0.25, 0.05045, 0.1167, 0.05045, 0.1167, 0.25, 0.25, 0.02827, 0.1582, 0.02827, 0.1582, 0.25, 0.25, 0.01461, 0.2032, 0.01461, 0.2032, 0.25, 0.25, 0.01, 0.25, 0.01, 0.25, 0.25, 0.25, 0.01461, 0.2968, 0.01461, 0.2968, 0.25, 0.25, 0.02827, 0.3418, 0.02827, 0.3418, 0.25, 0.25, 0.05045, 0.3833, 0.05045, 0.3833, 0.25, 0.25, 0.08029, 0.4197, 0.08029, 0.4197, 0.25, 0.25, 0.1167, 0.4496, 0.1167, 0.4496, 0.25, 0.25, 0.1582, 0.4717, 0.75, 0.49, 0.7968, 0.4854, 0.8418, 0.4717, 0.8833, 0.4496, 0.9197, 0.4197, 0.9496, 0.3833, 0.9717, 0.3418, 0.9854, 0.2968, 0.99, 0.25, 0.9854, 0.2032, 0.9717, 0.1582, 0.9496, 0.1167, 0.9197, 0.08029, 0.8833, 0.05045, 0.8418, 0.02827, 0.7968, 0.01461, 0.75, 0.01, 0.7032, 0.01461, 0.6582, 0.02827, 0.6167, 0.05045, 0.5803, 0.08029, 0.5504, 0.1167, 0.5283, 0.1582, 0.5146, 0.2032, 0.51, 0.25, 0.5146, 0.2968, 0.5283, 0.3418, 0.5504, 0.3833, 0.5803, 0.4197, 0.6167, 0.4496, 0.6582, 0.4717, 0.7032, 0.4854, 0.1582, 0.4717, 0.25, 0.25, 0.2032, 0.4854, 0.2032, 0.4854, 0.25, 0.25, 0.25, 0.49])
me_cone.use_remesh_fix_poles = True
me_cone.use_remesh_preserve_attributes = False
me_cone.use_mirror_vertex_groups = False
me_cone.update()
me_cube_002 = bpy.data.meshes.new('Cube.002')
me_cube_002.from_pydata([(0.4479, 1.943, 0.08557), (-0.5904, 2.013, 0.1047), (-0.07374, 1.919, 0.1101), (-0.4794, 1.262, 0.4254), (-0.05356, 1.075, 0.3494), (0.7786, 2.921, 0.09158), (1.092, 2.627, 0.08996), (1.134, 2.855, 0.09162), (1.018, 2.958, 0.1089), (0.9328, 2.969, 0.1597), (1.113, 2.736, 0.1524), (0.8054, 3.069, 0.1134), (0.7581, 3.084, 0.06765), (0.9386, 3.011, 0.05256), (0.9386, 3.011, 0.1255), (0.9517, 3.138, 0.1202), (0.9728, 3.227, 0.0808), (0.9937, 3.107, 0.08096), (0.9857, 3.094, 0.1202), (-1.065, 1.925, 0.02393), (-0.9114, 1.388, 0.4631), (-1.224, 1.345, 0.2003), (-1.088, 2.047, 0.1288), (-1.26, 1.832, 0.05808), (-1.209, 2.085, 0.1138), (-1.3, 1.894, 0.03679), (-1.323, 2.021, 0.0826), (-1.353, 1.876, 0.05375), (-0.5741, 0.8862, 0.2963), (-0.9868, 0.9239, 0.2217), (-0.6989, 0.4871, 0.08573), (-0.6989, 0.5031, 0.2909), (-0.8973, 0.6603, 0.09834), (-0.8973, 0.6592, 0.3148), (-0.8499, 0.4409, 0.1639), (-0.8499, 0.4476, 0.2498), (-0.9329, 0.5133, 0.1692), (-0.9329, 0.5129, 0.2846), (-0.4763, 0.08167, 0.08242), (-0.4763, 0.09034, 0.1935), (-0.558, 0.05665, 0.1247), (-0.558, 0.06027, 0.1712), (-0.4965, -0.04648, 0.09093), (-0.4905, -0.0398, 0.202), (-0.5765, -0.01714, 0.1333), (-0.5741, -0.01435, 0.1797), (-0.343, 0.03673, 0.0989), (-0.343, 0.04234, 0.1709), (-0.3561, -0.04628, 0.1044), (-0.3523, -0.04196, 0.1764), (0.1871, 1.931, 0.1114), (0.2855, 1.258, 0.4254), (0.02793, 0.8299, 0.2205), (0.2995, 0.8322, 0.2077), (0.2046, 0.2799, 0.09437), (0.09861, 0.2846, 0.09708), (0.09861, 0.2775, 0.1856), (0.2046, 0.2787, 0.1809), (0.1666, 0.05069, 0.06298), (0.08568, 0.1147, 0.06569), (0.08109, 0.1091, 0.1657), (0.1658, 0.04971, 0.1663), (0.2605, 0.08161, 0.1874), (0.2605, 0.08285, 0.08401), (0.1988, -0.009442, 0.1675), (0.1996, -0.008457, 0.06412), (0.3624, -0.01263, 0.1243), (-0.7492, 0.3654, -0.3149), (-0.06365, 1.516, 0.4222), (0.5362, 1.529, 0.4222), (-0.5349, 1.657, 0.4222), (0.791, 1.777, 0.2214), (0.8207, 2.133, 0.2202), (0.8621, 2.646, 0.1719), (0.9223, 2.802, 0.2176), (1.066, 2.903, 0.1451), (1.023, 2.853, 0.1917), (-0.9563, 1.682, 0.383), (-1.224, 1.534, 0.2091), (0.2363, 1.614, 0.4222), (-0.7957, 1.975, 0.05276), (-0.6954, 1.325, 0.506), (-0.7708, 0.8696, 0.4384), (-0.7981, 0.5812, 0.3325), (-0.7981, 0.5737, 0.09203), (-0.8914, 0.4802, 0.2672), (-0.8914, 0.4771, 0.1666), (-0.7456, 1.67, 0.4026), (0.967, 3.052, 0.1304), (0.8891, 3.103, 0.1168), (0.8891, 3.191, 0.07061), (0.967, 3.052, 0.07061), (1.102, 2.677, 0.1411), (0.8428, 2.978, 0.1536), (0.8653, 3.048, 0.0429), (0.872, 3.04, 0.127), (1.006, 3.15, 0.06899), (0.9744, 3.116, 0.1202), (0.9726, 2.827, 0.2046), (0.9281, 3.095, 0.04587), (0.9281, 3.078, 0.1236), (1.165, 2.636, 0.04056), (1.222, 2.814, 0.08422), (1.201, 2.72, 0.1146), (1.186, 2.673, 0.109), (-0.2895, 1.179, 0.3915), (-0.36, 1.971, 0.1071), (-0.3248, 1.594, 0.4222), (-0.3364, 1.046, 0.1567), (0.2995, 0.8322, 0.2077), (0.2046, 0.2799, 0.09437), (0.2046, 0.2787, 0.1809), (0.4479, 1.943, -0.08557), (0.6245, 1.175, 0.0), (-0.07374, 1.958, 0.0), (-0.5904, 2.013, -0.1047), (-0.07374, 1.919, -0.1101), (-0.4794, 1.262, -0.4254), (-0.05356, 1.075, -0.3494), (0.9937, 2.059, 0.0), (0.4479, 1.982, 0.0), (-0.5771, 2.056, 0.0), (0.5733, 2.089, 0.0), (0.9376, 1.465, 0.0), (0.5767, 2.206, 0.0), (0.6642, 2.7, 0.0), (0.9889, 2.59, 0.0), (0.7786, 2.921, -0.09158), (1.092, 2.627, -0.08996), (0.7448, 2.948, 0.0), (1.134, 2.855, -0.09162), (1.018, 2.958, -0.1089), (1.134, 2.855, 0.0), (1.018, 2.97, 0.0), (1.237, 2.645, 0.0), (1.309, 2.774, 0.0), (0.9328, 2.988, 0.0), (0.9328, 2.969, -0.1597), (1.113, 2.736, -0.1524), (1.288, 2.704, 0.0), (0.8054, 3.069, -0.1134), (0.7581, 3.084, -0.06765), (0.9386, 3.011, -0.05256), (0.9386, 3.011, -0.1255), (0.9517, 3.138, -0.1202), (0.9728, 3.227, -0.0808), (0.9937, 3.107, -0.08096), (0.9857, 3.094, -0.1202), (-1.065, 1.925, -0.02393), (-0.9114, 1.388, -0.4631), (-1.001, 1.975, 0.0), (-1.274, 1.724, 0.0), (-1.224, 1.345, -0.2003), (-1.088, 2.047, -0.1288), (-1.038, 2.052, 0.0), (-1.26, 1.832, -0.05808), (-1.209, 2.085, -0.1138), (-1.223, 2.111, 0.0), (-1.3, 1.894, -0.03679), (-1.323, 2.021, -0.0826), (-1.355, 2.012, 0.0), (-1.353, 1.876, -0.05375), (-1.385, 1.866, 0.0), (-0.5547, 0.8825, 0.0), (-0.5741, 0.8862, -0.2963), (-0.9868, 0.925, 0.0), (-0.9868, 0.9239, -0.2217), (-0.6989, 0.4871, -0.08573), (-0.6989, 0.5031, -0.2909), (-0.8973, 0.6603, -0.09834), (-0.8973, 0.6592, -0.3148), (-0.8499, 0.4409, -0.1639), (-0.8499, 0.4476, -0.2498), (-0.9329, 0.5133, -0.1692), (-0.9329, 0.5129, -0.2846), (-0.4763, 0.08167, -0.08242), (-0.4763, 0.09034, -0.1935), (-0.558, 0.05665, -0.1247), (-0.558, 0.06027, -0.1712), (-0.4965, -0.04648, -0.09093), (-0.4905, -0.0398, -0.202), (-0.5765, -0.01714, -0.1333), (-0.5741, -0.01435, -0.1797), (-0.343, 0.03673, -0.0989), (-0.343, 0.04234, -0.1709), (-0.3561, -0.04628, -0.1044), (-0.3523, -0.04196, -0.1764), (0.1871, 1.931, -0.1114), (0.2855, 1.258, -0.4254), (0.1871, 1.97, 0.0), (0.2995, 0.8347, 0.0), (0.07865, 0.849, 0.0), (0.02793, 0.8299, -0.2205), (0.2995, 0.8322, -0.2077), (0.2046, 0.2799, -0.09437), (0.09861, 0.2846, -0.09708), (0.09861, 0.2775, -0.1856), (0.2046, 0.2787, -0.1809), (0.1666, 0.05069, -0.06298), (0.08568, 0.1147, -0.06569), (0.08109, 0.1091, -0.1657), (0.1658, 0.04971, -0.1663), (0.2605, 0.08161, -0.1874), (0.2605, 0.08285, -0.08401), (0.1988, -0.009442, -0.1675), (0.1996, -0.008457, -0.06412), (0.3624, -0.01263, -0.1243), (-0.7492, 0.3654, 0.3149), (-0.06365, 1.516, -0.4222), (0.5362, 1.529, -0.4222), (-0.5349, 1.657, -0.4222), (0.791, 1.777, -0.2214), (0.8207, 2.133, -0.2202), (0.8621, 2.646, -0.1719), (0.9223, 2.802, -0.2176), (1.066, 2.903, -0.1451), (1.066, 2.909, 0.0), (1.023, 2.853, -0.1917), (-0.9563, 1.682, -0.383), (-1.224, 1.534, -0.2091), (0.2363, 1.614, -0.4222), (-0.7957, 1.975, -0.05276), (-0.6954, 1.325, -0.506), (-0.7891, 2.016, 0.0), (-0.7708, 0.8696, -0.4384), (-0.7708, 0.8621, 0.0), (-0.7981, 0.5812, -0.3325), (-0.7981, 0.5737, -0.09203), (-0.8914, 0.4802, -0.2672), (-0.8914, 0.4771, -0.1666), (-0.7456, 1.67, -0.4026), (0.967, 3.052, -0.1304), (0.8891, 3.103, -0.1168), (0.8891, 3.191, -0.07061), (0.967, 3.052, -0.07061), (0.8136, 2.982, 0.0), (1.102, 2.677, -0.1411), (1.27, 2.67, 0.0), (0.8428, 2.978, -0.1536), (0.8653, 3.048, -0.0429), (0.872, 3.04, -0.127), (1.006, 3.15, -0.06899), (0.9744, 3.116, -0.1202), (0.9726, 2.827, -0.2046), (0.9281, 3.095, -0.04587), (0.9281, 3.078, -0.1236), (1.165, 2.636, -0.04056), (1.222, 2.814, -0.08422), (1.201, 2.72, -0.1146), (1.186, 2.673, -0.109), (1.092, 2.617, 0.0), (1.165, 2.626, 0.0), (-0.06181, 0.9807, 0.0), (-0.2895, 1.179, -0.3915), (-0.3527, 2.012, 0.0), (-0.36, 1.971, -0.1071), (-0.3248, 1.594, -0.4222), (-0.3364, 1.046, -0.1567), (-0.3338, 1.014, 0.0), (-1.334, 1.816, 0.0), (-1.264, 1.273, 0.0), (-1.072, 1.073, 0.0), (-1.275, 1.478, 0.0), (0.2605, 0.08161, -0.1874), (0.2995, 0.8347, 0.0), (0.2995, 0.8322, -0.2077), (0.2046, 0.2799, -0.09437), (0.2046, 0.2787, -0.1809)], [], [(69, 113, 123, 71), (189, 50, 0, 120), (107, 70, 3, 105), (87, 80, 19, 77), (79, 68, 4, 51), (113, 51, 53, 190), (254, 106, 2, 114), (120, 0, 122), (71, 123, 119, 72), (72, 119, 126, 73), (125, 5, 129), (73, 126, 6, 74), (136, 9, 8, 133), (76, 10, 7, 75), (104, 101, 134, 237), (132, 7, 102, 135), (216, 75, 7, 132), (102, 103, 139, 135), (98, 92, 10, 76), (129, 5, 11, 12), (100, 88, 18, 97), (93, 9, 14, 95), (235, 94, 13, 136), (9, 136, 13, 14), (96, 97, 18, 17), (90, 89, 15, 16), (88, 91, 17, 18), (99, 90, 16, 96), (80, 223, 150, 19), (81, 20, 29, 82), (19, 150, 154, 22), (77, 19, 151, 78), (151, 19, 22, 23), (25, 24, 26, 27), (22, 154, 157, 24), (23, 22, 24, 25), (26, 160, 162, 27), (24, 157, 160, 26), (225, 163, 30, 84), (20, 21, 29), (83, 33, 37, 85), (29, 165, 32, 33), (82, 29, 33, 83), (163, 28, 31, 30), (86, 85, 37, 36), (31, 35, 41, 39), (84, 30, 34, 86), (33, 32, 36, 37), (39, 41, 45, 43), (30, 31, 39, 38), (34, 30, 38, 40), (35, 34, 40, 41), (42, 43, 45, 44), (43, 42, 48, 49), (40, 38, 42, 44), (41, 40, 44, 45), (46, 47, 49, 48), (39, 43, 49, 47), (38, 39, 47, 46), (42, 38, 46, 48), (51, 4, 52, 53), (69, 79, 51, 113), (114, 2, 50, 189), (52, 191, 55, 56), (55, 54, 58, 59), (264, 109, 111, 110), (191, 190, 54, 55), (53, 52, 56, 57), (56, 55, 59, 60), (57, 56, 60, 61), (66, 65, 63), (57, 61, 64, 62), (54, 58, 63), (59, 58, 61, 60), (64, 61, 58, 65), (62, 64, 66), (0, 50, 79, 69), (20, 77, 78, 21), (93, 98, 76, 9), (133, 8, 75, 216), (9, 76, 75, 8), (125, 73, 74, 5), (124, 72, 73, 125), (122, 71, 72, 124), (50, 2, 68, 79), (81, 87, 77, 20), (106, 1, 70, 107), (0, 69, 71, 122), (3, 70, 87, 81), (32, 84, 86, 36), (34, 35, 85, 86), (28, 82, 83, 31), (31, 83, 85, 35), (165, 225, 84, 32), (3, 81, 82, 28), (1, 121, 223, 80), (70, 1, 80, 87), (94, 12, 90, 99), (14, 13, 91, 88), (12, 11, 89, 90), (95, 14, 88, 100), (11, 95, 100, 89), (13, 94, 99, 91), (5, 74, 98, 93), (91, 99, 96, 17), (16, 15, 97, 96), (94, 235, 12), (5, 93, 95, 11), (89, 100, 97, 15), (74, 6, 92, 98), (103, 104, 237, 139), (12, 235, 129), (10, 92, 104, 103), (7, 10, 103, 102), (92, 6, 101, 104), (101, 6, 250, 251), (6, 126, 250), (101, 251, 134), (108, 105, 3, 28), (252, 191, 52, 4), (190, 53, 57, 54), (252, 108, 258), (252, 4, 105, 108), (2, 106, 107, 68), (121, 1, 106, 254), (68, 107, 105, 4), (108, 28, 163, 258), (25, 27, 259, 151), (27, 162, 259), (23, 25, 151), (21, 78, 151, 262), (29, 260, 261, 165), (29, 21, 262, 260), (57, 62, 63, 54), (65, 66, 64), (62, 63, 66), (65, 58, 63), (209, 211, 123, 113), (189, 120, 112, 187), (256, 253, 117, 210), (230, 218, 148, 221), (220, 188, 118, 208), (113, 190, 193, 188), (254, 114, 116, 255), (120, 122, 112), (211, 212, 119, 123), (212, 213, 126, 119), (125, 129, 127), (213, 214, 128, 126), (136, 133, 131, 137), (217, 215, 130, 138), (249, 237, 134, 246), (132, 135, 247, 130), (216, 132, 130, 215), (247, 135, 139, 248), (243, 217, 138, 236), (129, 141, 140, 127), (245, 242, 147, 231), (238, 240, 143, 137), (235, 136, 142, 239), (137, 143, 142, 136), (241, 146, 147, 242), (233, 145, 144, 232), (231, 147, 146, 234), (244, 241, 145, 233), (221, 148, 150, 223), (222, 224, 166, 149), (148, 153, 154, 150), (218, 219, 151, 148), (151, 155, 153, 148), (158, 161, 159, 156), (153, 156, 157, 154), (155, 158, 156, 153), (159, 161, 162, 160), (156, 159, 160, 157), (225, 227, 167, 163), (149, 166, 152), (226, 228, 174, 170), (166, 170, 169, 165), (224, 226, 170, 166), (163, 167, 168, 164), (229, 173, 174, 228), (168, 176, 178, 172), (227, 229, 171, 167), (170, 174, 173, 169), (176, 180, 182, 178), (167, 175, 176, 168), (171, 177, 175, 167), (172, 178, 177, 171), (179, 181, 182, 180), (180, 186, 185, 179), (177, 181, 179, 175), (178, 182, 181, 177), (183, 185, 186, 184), (176, 184, 186, 180), (175, 183, 184, 176), (179, 185, 183, 175), (188, 193, 192, 118), (209, 113, 188, 220), (114, 189, 187, 116), (192, 196, 195, 191), (195, 199, 198, 194), (264, 266, 267, 265), (191, 195, 194, 190), (193, 197, 196, 192), (196, 200, 199, 195), (197, 201, 200, 196), (206, 203, 205), (197, 202, 204, 201), (194, 203, 198), (199, 200, 201, 198), (204, 205, 198, 201), (202, 206, 204), (112, 209, 220, 187), (149, 152, 219, 218), (238, 137, 217, 243), (133, 216, 215, 131), (137, 131, 215, 217), (125, 127, 214, 213), (124, 125, 213, 212), (122, 124, 212, 211), (187, 220, 208, 116), (222, 149, 218, 230), (255, 256, 210, 115), (112, 122, 211, 209), (117, 222, 230, 210), (169, 173, 229, 227), (171, 229, 228, 172), (164, 168, 226, 224), (168, 172, 228, 226), (165, 169, 227, 225), (117, 164, 224, 222), (115, 221, 223, 121), (210, 230, 221, 115), (239, 244, 233, 141), (143, 231, 234, 142), (141, 233, 232, 140), (240, 245, 231, 143), (140, 232, 245, 240), (142, 234, 244, 239), (127, 238, 243, 214), (234, 146, 241, 244), (145, 241, 242, 144), (239, 141, 235), (127, 140, 240, 238), (232, 144, 242, 245), (214, 243, 236, 128), (248, 139, 237, 249), (141, 129, 235), (138, 248, 249, 236), (130, 247, 248, 138), (236, 249, 246, 128), (246, 251, 250, 128), (128, 250, 126), (246, 134, 251), (257, 164, 117, 253), (252, 118, 192, 191), (190, 194, 197, 193), (252, 258, 257), (252, 257, 253, 118), (116, 208, 256, 255), (121, 254, 255, 115), (208, 118, 253, 256), (257, 258, 163, 164), (158, 151, 259, 161), (161, 259, 162), (155, 151, 158), (152, 262, 151, 219), (166, 165, 261, 260), (166, 260, 262, 152), (197, 263, 203, 194), (205, 204, 206), (202, 206, 203), (205, 203, 198)])
me_cube_002.polygons.foreach_set('use_smooth', [True] * 274)
_uv = me_cube_002.uv_layers.new(name='UVMap')
_uv.uv.foreach_set('vector', [0.7044, 0.6005, 0.7175, 0.5252, 0.767, 0.6006, 0.7536, 0.6441, 0.4048, 0.8345, 0.4026, 0.7993, 0.4443, 0.7941, 0.4467, 0.8323, 0.576, 0.6177, 0.5396, 0.6312, 0.5442, 0.5648, 0.5772, 0.5465, 0.507, 0.6367, 0.5007, 0.6998, 0.4692, 0.6982, 0.4748, 0.6412, 0.6602, 0.6169, 0.6124, 0.6042, 0.6102, 0.5283, 0.6647, 0.5584, 0.7175, 0.5252, 0.6647, 0.5584, 0.6582, 0.4558, 0.6866, 0.5054, 0.3218, 0.8418, 0.3187, 0.8063, 0.3607, 0.8017, 0.3629, 0.8367, 0.4467, 0.8323, 0.4443, 0.7941, 0.474, 0.8341, 0.7536, 0.6441, 0.767, 0.6006, 0.7909, 0.6919, 0.7618, 0.7058, 0.7618, 0.7058, 0.7909, 0.6919, 0.7882, 0.7771, 0.7751, 0.796, 0.7401, 0.8091, 0.7548, 0.8511, 0.738, 0.8512, 0.7751, 0.796, 0.7882, 0.7771, 0.8131, 0.7944, 0.7847, 0.824, 0.8003, 0.8725, 0.7849, 0.8567, 0.8015, 0.8527, 0.8103, 0.8635, 0.8, 0.8332, 0.8149, 0.8148, 0.8206, 0.8365, 0.8081, 0.8429, 0.8274, 0.8043, 0.8246, 0.7962, 0.8361, 0.798, 0.8408, 0.804, 0.8299, 0.8467, 0.8206, 0.8365, 0.8368, 0.8318, 0.8531, 0.8272, 0.8196, 0.8554, 0.8081, 0.8429, 0.8206, 0.8365, 0.8299, 0.8467, 0.8351, 0.8298, 0.8292, 0.8123, 0.8435, 0.8099, 0.8496, 0.8232, 0.7924, 0.8288, 0.8141, 0.8047, 0.8149, 0.8148, 0.8, 0.8332, 0.738, 0.8512, 0.7548, 0.8511, 0.758, 0.8687, 0.7468, 0.8714, 0.7746, 0.877, 0.7816, 0.8766, 0.7807, 0.8831, 0.7779, 0.8852, 0.7683, 0.8556, 0.7849, 0.8567, 0.7831, 0.8667, 0.7694, 0.8675, 0.1226, 0.5882, 0.1117, 0.5785, 0.1186, 0.5672, 0.1227, 0.5688, 0.7849, 0.8567, 0.8003, 0.8725, 0.7967, 0.8747, 0.7831, 0.8667, 0.782, 0.8958, 0.7779, 0.8852, 0.7807, 0.8831, 0.7862, 0.89, 0.7599, 0.893, 0.7674, 0.8784, 0.7737, 0.887, 0.7687, 0.9055, 0.7816, 0.8766, 0.7913, 0.88, 0.7862, 0.89, 0.7807, 0.8831, 0.1046, 0.568, 0.08774, 0.5725, 0.0787, 0.5586, 0.09615, 0.555, 0.2431, 0.8197, 0.2461, 0.8478, 0.2113, 0.8467, 0.2133, 0.8298, 0.5099, 0.5785, 0.4782, 0.5919, 0.4568, 0.5163, 0.4917, 0.5055, 0.2133, 0.8298, 0.2113, 0.8467, 0.203, 0.8586, 0.1886, 0.8479, 0.4748, 0.6412, 0.4692, 0.6982, 0.4442, 0.6586, 0.4414, 0.6221, 0.1924, 0.7862, 0.2133, 0.8298, 0.1886, 0.8479, 0.1623, 0.8139, 0.1551, 0.8246, 0.1749, 0.8519, 0.1538, 0.8466, 0.1378, 0.8382, 0.1886, 0.8479, 0.203, 0.8586, 0.1731, 0.8684, 0.1749, 0.8519, 0.1623, 0.8139, 0.1886, 0.8479, 0.1749, 0.8519, 0.1551, 0.8246, 0.1538, 0.8466, 0.1431, 0.8534, 0.1326, 0.8439, 0.1378, 0.8382, 0.1749, 0.8519, 0.1731, 0.8684, 0.1431, 0.8534, 0.1538, 0.8466, 0.5012, 0.5538, 0.4664, 0.5375, 0.4994, 0.4792, 0.5134, 0.5001, 0.4782, 0.5919, 0.426, 0.5903, 0.4568, 0.5163, 0.4837, 0.4546, 0.4689, 0.4706, 0.4727, 0.4451, 0.4672, 0.4357, 0.5041, 0.5194, 0.4692, 0.5302, 0.4813, 0.4846, 0.4961, 0.4686, 0.4917, 0.5055, 0.4568, 0.5163, 0.4689, 0.4706, 0.4837, 0.4546, 0.5299, 0.4867, 0.4917, 0.5055, 0.4837, 0.4546, 0.4981, 0.4384, 0.5055, 0.5366, 0.5207, 0.5329, 0.537, 0.5437, 0.5089, 0.544, 0.4981, 0.4384, 0.4732, 0.429, 0.5156, 0.3595, 0.5291, 0.3645, 0.4979, 0.5001, 0.4838, 0.4792, 0.5157, 0.4786, 0.5195, 0.487, 0.4961, 0.4686, 0.4813, 0.4846, 0.4735, 0.4564, 0.4912, 0.4524, 0.5291, 0.3645, 0.5156, 0.3595, 0.5134, 0.3466, 0.5272, 0.3423, 0.4981, 0.4384, 0.4732, 0.429, 0.5156, 0.3595, 0.5291, 0.3645, 0.5141, 0.5452, 0.4823, 0.5458, 0.4813, 0.4595, 0.4961, 0.46, 0.5158, 0.5254, 0.5017, 0.5282, 0.4837, 0.4429, 0.4917, 0.4428, 0.8183, 0.257, 0.8264, 0.244, 0.8322, 0.2576, 0.8265, 0.2599, 0.8264, 0.244, 0.8183, 0.257, 0.81, 0.252, 0.806, 0.2443, 0.8248, 0.2709, 0.81, 0.2704, 0.8183, 0.257, 0.8265, 0.2599, 0.8327, 0.2708, 0.8248, 0.2709, 0.8265, 0.2599, 0.8322, 0.2576, 0.8055, 0.256, 0.7983, 0.2541, 0.806, 0.2443, 0.81, 0.252, 0.5291, 0.3645, 0.5272, 0.3423, 0.5495, 0.3425, 0.5507, 0.3569, 0.81, 0.2704, 0.7959, 0.2713, 0.7983, 0.2541, 0.8055, 0.256, 0.8183, 0.257, 0.81, 0.2704, 0.8055, 0.256, 0.81, 0.252, 0.6647, 0.5584, 0.6102, 0.5283, 0.6151, 0.4569, 0.6582, 0.4558, 0.7044, 0.6005, 0.6602, 0.6169, 0.6647, 0.5584, 0.7175, 0.5252, 0.3629, 0.8367, 0.3607, 0.8017, 0.4026, 0.7993, 0.4048, 0.8345, 0.6582, 0.4558, 0.6151, 0.4569, 0.6294, 0.3879, 0.6462, 0.3875, 0.6462, 0.3875, 0.6294, 0.3879, 0.6255, 0.3592, 0.6387, 0.3486, 0.6582, 0.4558, 0.6151, 0.4569, 0.6294, 0.3879, 0.6462, 0.3875, 0.6582, 0.4558, 0.6066, 0.467, 0.6294, 0.3879, 0.6462, 0.3875, 0.6582, 0.4558, 0.6151, 0.4569, 0.6294, 0.3879, 0.6462, 0.3875, 0.6462, 0.3875, 0.6294, 0.3879, 0.6255, 0.3592, 0.6387, 0.3486, 0.6462, 0.3875, 0.6294, 0.3879, 0.6255, 0.3592, 0.6387, 0.3486, 0.6294, 0.3879, 0.6255, 0.3592, 0.6387, 0.3486, 0.6462, 0.3875, 0.6387, 0.3486, 0.6436, 0.3384, 0.6542, 0.3537, 0.6294, 0.3879, 0.6255, 0.3592, 0.6387, 0.3486, 0.6255, 0.3592, 0.6255, 0.3592, 0.6387, 0.3486, 0.6387, 0.3486, 0.6436, 0.3384, 0.6387, 0.3486, 0.6255, 0.3592, 0.6294, 0.3879, 0.6542, 0.3537, 0.6436, 0.3384, 0.6696, 0.3462, 0.6987, 0.6748, 0.6573, 0.6782, 0.6602, 0.6169, 0.7044, 0.6005, 0.4782, 0.5919, 0.4748, 0.6412, 0.4414, 0.6221, 0.426, 0.5903, 0.7683, 0.8556, 0.7924, 0.8288, 0.8, 0.8332, 0.7849, 0.8567, 0.8103, 0.8635, 0.8015, 0.8527, 0.8081, 0.8429, 0.8196, 0.8554, 0.7849, 0.8567, 0.8, 0.8332, 0.8081, 0.8429, 0.8015, 0.8527, 0.7401, 0.8091, 0.7751, 0.796, 0.7847, 0.824, 0.7548, 0.8511, 0.7234, 0.7209, 0.7618, 0.7058, 0.7751, 0.796, 0.7401, 0.8091, 0.7213, 0.7016, 0.7536, 0.6441, 0.7618, 0.7058, 0.7234, 0.7209, 0.6573, 0.6782, 0.6159, 0.6794, 0.6124, 0.6042, 0.6602, 0.6169, 0.5099, 0.5785, 0.507, 0.6367, 0.4748, 0.6412, 0.4782, 0.5919, 0.5754, 0.6895, 0.5349, 0.6995, 0.5396, 0.6312, 0.576, 0.6177, 0.6987, 0.6748, 0.7044, 0.6005, 0.7536, 0.6441, 0.7213, 0.7016, 0.5442, 0.5648, 0.5396, 0.6312, 0.507, 0.6367, 0.5099, 0.5785, 0.5132, 0.5196, 0.4979, 0.5001, 0.5195, 0.487, 0.5228, 0.4944, 0.5017, 0.5282, 0.5158, 0.5254, 0.5207, 0.5329, 0.5055, 0.5366, 0.5299, 0.4867, 0.4917, 0.5055, 0.4837, 0.4546, 0.4981, 0.4384, 0.4981, 0.4384, 0.4837, 0.4546, 0.4672, 0.4357, 0.4732, 0.429, 0.5174, 0.5697, 0.4857, 0.5538, 0.4979, 0.5001, 0.5132, 0.5196, 0.5442, 0.5648, 0.5099, 0.5785, 0.4917, 0.5055, 0.5299, 0.4867, 0.2766, 0.8109, 0.2808, 0.8468, 0.2461, 0.8478, 0.2431, 0.8197, 0.5396, 0.6312, 0.5349, 0.6995, 0.5007, 0.6998, 0.507, 0.6367, 0.1117, 0.5785, 0.1029, 0.5946, 0.08774, 0.5725, 0.1046, 0.568, 0.7831, 0.8667, 0.7967, 0.8747, 0.7913, 0.88, 0.7816, 0.8766, 0.7468, 0.8714, 0.758, 0.8687, 0.7674, 0.8784, 0.7599, 0.893, 0.7694, 0.8675, 0.7831, 0.8667, 0.7816, 0.8766, 0.7746, 0.877, 0.758, 0.8687, 0.7694, 0.8675, 0.7746, 0.877, 0.7674, 0.8784, 0.1186, 0.5672, 0.1117, 0.5785, 0.1046, 0.568, 0.1122, 0.5615, 0.7548, 0.8511, 0.7847, 0.824, 0.7924, 0.8288, 0.7683, 0.8556, 0.1122, 0.5615, 0.1046, 0.568, 0.09615, 0.555, 0.1036, 0.5531, 0.7687, 0.9055, 0.7737, 0.887, 0.7779, 0.8852, 0.782, 0.8958, 0.1117, 0.5785, 0.1226, 0.5882, 0.1029, 0.5946, 0.7548, 0.8511, 0.7683, 0.8556, 0.7694, 0.8675, 0.758, 0.8687, 0.7674, 0.8784, 0.7746, 0.877, 0.7779, 0.8852, 0.7737, 0.887, 0.7847, 0.824, 0.8131, 0.7944, 0.8141, 0.8047, 0.7924, 0.8288, 0.8292, 0.8123, 0.8274, 0.8043, 0.8408, 0.804, 0.8435, 0.8099, 0.1029, 0.5946, 0.1226, 0.5882, 0.1236, 0.6043, 0.8149, 0.8148, 0.8141, 0.8047, 0.8274, 0.8043, 0.8292, 0.8123, 0.8206, 0.8365, 0.8149, 0.8148, 0.8292, 0.8123, 0.8351, 0.8298, 0.8141, 0.8047, 0.8131, 0.7944, 0.8246, 0.7962, 0.8274, 0.8043, 0.8246, 0.7962, 0.8131, 0.7944, 0.8131, 0.7944, 0.8246, 0.7962, 0.8131, 0.7944, 0.7882, 0.7771, 0.8131, 0.7944, 0.8246, 0.7962, 0.8246, 0.7962, 0.8361, 0.798, 0.5748, 0.6011, 0.5761, 0.5299, 0.5431, 0.5481, 0.5384, 0.6146, 0.6647, 0.5475, 0.6582, 0.4449, 0.6151, 0.4461, 0.6102, 0.5175, 0.6497, 0.4659, 0.6151, 0.4569, 0.6294, 0.3879, 0.6462, 0.3875, 0.6124, 0.6042, 0.572, 0.6192, 0.5738, 0.5484, 0.6124, 0.6042, 0.6102, 0.5283, 0.5772, 0.5465, 0.576, 0.6177, 0.6159, 0.6794, 0.5754, 0.6895, 0.576, 0.6177, 0.6124, 0.6042, 0.2808, 0.8468, 0.2766, 0.8109, 0.3187, 0.8063, 0.3218, 0.8418, 0.6124, 0.6042, 0.576, 0.6177, 0.5772, 0.5465, 0.6102, 0.5283, 0.5736, 0.6006, 0.5411, 0.6126, 0.5458, 0.5462, 0.5754, 0.5298, 0.1551, 0.8246, 0.1378, 0.8382, 0.1378, 0.8382, 0.1785, 0.8098, 0.1378, 0.8382, 0.1326, 0.8439, 0.1378, 0.8382, 0.1623, 0.8139, 0.1551, 0.8246, 0.1857, 0.7991, 0.4748, 0.6412, 0.4692, 0.6982, 0.4442, 0.6586, 0.4408, 0.6228, 0.4782, 0.5919, 0.426, 0.5903, 0.4316, 0.5557, 0.4568, 0.5163, 0.4782, 0.5919, 0.4748, 0.6412, 0.4408, 0.6228, 0.426, 0.5903, 0.6462, 0.3875, 0.6542, 0.3537, 0.6436, 0.3384, 0.6387, 0.3486, 0.6255, 0.3592, 0.6294, 0.3879, 0.6436, 0.3384, 0.6542, 0.3537, 0.6436, 0.3384, 0.6696, 0.3462, 0.6294, 0.3879, 0.6255, 0.3592, 0.6387, 0.3486, 0.7044, 0.6005, 0.7536, 0.6441, 0.767, 0.6006, 0.7175, 0.5252, 0.4048, 0.8345, 0.4467, 0.8323, 0.4443, 0.7941, 0.4026, 0.7993, 0.576, 0.6177, 0.5772, 0.5465, 0.5442, 0.5648, 0.5396, 0.6312, 0.507, 0.6367, 0.4748, 0.6412, 0.4692, 0.6982, 0.5007, 0.6998, 0.6602, 0.6169, 0.6647, 0.5584, 0.6102, 0.5283, 0.6124, 0.6042, 0.7175, 0.5252, 0.6866, 0.5054, 0.6582, 0.4558, 0.6647, 0.5584, 0.3218, 0.8418, 0.3629, 0.8367, 0.3607, 0.8017, 0.3187, 0.8063, 0.4467, 0.8323, 0.474, 0.8341, 0.4443, 0.7941, 0.7536, 0.6441, 0.7618, 0.7058, 0.7909, 0.6919, 0.767, 0.6006, 0.7618, 0.7058, 0.7751, 0.796, 0.7882, 0.7771, 0.7909, 0.6919, 0.7401, 0.8091, 0.738, 0.8512, 0.7548, 0.8511, 0.7751, 0.796, 0.7847, 0.824, 0.8131, 0.7944, 0.7882, 0.7771, 0.8003, 0.8725, 0.8103, 0.8635, 0.8015, 0.8527, 0.7849, 0.8567, 0.8, 0.8332, 0.8081, 0.8429, 0.8206, 0.8365, 0.8149, 0.8148, 0.8274, 0.8043, 0.8408, 0.804, 0.8361, 0.798, 0.8246, 0.7962, 0.8299, 0.8467, 0.8531, 0.8272, 0.8368, 0.8318, 0.8206, 0.8365, 0.8196, 0.8554, 0.8299, 0.8467, 0.8206, 0.8365, 0.8081, 0.8429, 0.8351, 0.8298, 0.8496, 0.8232, 0.8435, 0.8099, 0.8292, 0.8123, 0.7924, 0.8288, 0.8, 0.8332, 0.8149, 0.8148, 0.8141, 0.8047, 0.738, 0.8512, 0.7468, 0.8714, 0.758, 0.8687, 0.7548, 0.8511, 0.7746, 0.877, 0.7779, 0.8852, 0.7807, 0.8831, 0.7816, 0.8766, 0.7683, 0.8556, 0.7694, 0.8675, 0.7831, 0.8667, 0.7849, 0.8567, 0.1226, 0.5882, 0.1227, 0.5688, 0.1186, 0.5672, 0.1117, 0.5785, 0.7849, 0.8567, 0.7831, 0.8667, 0.7967, 0.8747, 0.8003, 0.8725, 0.782, 0.8958, 0.7862, 0.89, 0.7807, 0.8831, 0.7779, 0.8852, 0.7599, 0.893, 0.7687, 0.9055, 0.7737, 0.887, 0.7674, 0.8784, 0.7816, 0.8766, 0.7807, 0.8831, 0.7862, 0.89, 0.7913, 0.88, 0.1046, 0.568, 0.09615, 0.555, 0.0787, 0.5586, 0.08774, 0.5725, 0.2431, 0.8197, 0.2133, 0.8298, 0.2113, 0.8467, 0.2461, 0.8478, 0.5099, 0.5785, 0.4917, 0.5055, 0.4568, 0.5163, 0.4782, 0.5919, 0.2133, 0.8298, 0.1886, 0.8479, 0.203, 0.8586, 0.2113, 0.8467, 0.4748, 0.6412, 0.4414, 0.6221, 0.4442, 0.6586, 0.4692, 0.6982, 0.1924, 0.7862, 0.1623, 0.8139, 0.1886, 0.8479, 0.2133, 0.8298, 0.1551, 0.8246, 0.1378, 0.8382, 0.1538, 0.8466, 0.1749, 0.8519, 0.1886, 0.8479, 0.1749, 0.8519, 0.1731, 0.8684, 0.203, 0.8586, 0.1623, 0.8139, 0.1551, 0.8246, 0.1749, 0.8519, 0.1886, 0.8479, 0.1538, 0.8466, 0.1378, 0.8382, 0.1326, 0.8439, 0.1431, 0.8534, 0.1749, 0.8519, 0.1538, 0.8466, 0.1431, 0.8534, 0.1731, 0.8684, 0.5012, 0.5538, 0.5134, 0.5001, 0.4994, 0.4792, 0.4664, 0.5375, 0.4782, 0.5919, 0.4568, 0.5163, 0.426, 0.5903, 0.4837, 0.4546, 0.4672, 0.4357, 0.4727, 0.4451, 0.4689, 0.4706, 0.5041, 0.5194, 0.4961, 0.4686, 0.4813, 0.4846, 0.4692, 0.5302, 0.4917, 0.5055, 0.4837, 0.4546, 0.4689, 0.4706, 0.4568, 0.5163, 0.5299, 0.4867, 0.4981, 0.4384, 0.4837, 0.4546, 0.4917, 0.5055, 0.5055, 0.5366, 0.5089, 0.544, 0.537, 0.5437, 0.5207, 0.5329, 0.4981, 0.4384, 0.5291, 0.3645, 0.5156, 0.3595, 0.4732, 0.429, 0.4979, 0.5001, 0.5195, 0.487, 0.5157, 0.4786, 0.4838, 0.4792, 0.4961, 0.4686, 0.4912, 0.4524, 0.4735, 0.4564, 0.4813, 0.4846, 0.5291, 0.3645, 0.5272, 0.3423, 0.5134, 0.3466, 0.5156, 0.3595, 0.4981, 0.4384, 0.5291, 0.3645, 0.5156, 0.3595, 0.4732, 0.429, 0.5141, 0.5452, 0.4961, 0.46, 0.4813, 0.4595, 0.4823, 0.5458, 0.5158, 0.5254, 0.4917, 0.4428, 0.4837, 0.4429, 0.5017, 0.5282, 0.8183, 0.257, 0.8265, 0.2599, 0.8322, 0.2576, 0.8264, 0.244, 0.8264, 0.244, 0.806, 0.2443, 0.81, 0.252, 0.8183, 0.257, 0.8248, 0.2709, 0.8265, 0.2599, 0.8183, 0.257, 0.81, 0.2704, 0.8327, 0.2708, 0.8322, 0.2576, 0.8265, 0.2599, 0.8248, 0.2709, 0.8055, 0.256, 0.81, 0.252, 0.806, 0.2443, 0.7983, 0.2541, 0.5291, 0.3645, 0.5507, 0.3569, 0.5495, 0.3425, 0.5272, 0.3423, 0.81, 0.2704, 0.8055, 0.256, 0.7983, 0.2541, 0.7959, 0.2713, 0.8183, 0.257, 0.81, 0.252, 0.8055, 0.256, 0.81, 0.2704, 0.6647, 0.5584, 0.6582, 0.4558, 0.6151, 0.4569, 0.6102, 0.5283, 0.7044, 0.6005, 0.7175, 0.5252, 0.6647, 0.5584, 0.6602, 0.6169, 0.3629, 0.8367, 0.4048, 0.8345, 0.4026, 0.7993, 0.3607, 0.8017, 0.6582, 0.4558, 0.6462, 0.3875, 0.6294, 0.3879, 0.6151, 0.4569, 0.6462, 0.3875, 0.6387, 0.3486, 0.6255, 0.3592, 0.6294, 0.3879, 0.6582, 0.4558, 0.6462, 0.3875, 0.6294, 0.3879, 0.6151, 0.4569, 0.6582, 0.4558, 0.6462, 0.3875, 0.6294, 0.3879, 0.6066, 0.467, 0.6582, 0.4558, 0.6462, 0.3875, 0.6294, 0.3879, 0.6151, 0.4569, 0.6462, 0.3875, 0.6387, 0.3486, 0.6255, 0.3592, 0.6294, 0.3879, 0.6462, 0.3875, 0.6387, 0.3486, 0.6255, 0.3592, 0.6294, 0.3879, 0.6294, 0.3879, 0.6387, 0.3486, 0.6255, 0.3592, 0.6462, 0.3875, 0.6542, 0.3537, 0.6436, 0.3384, 0.6387, 0.3486, 0.6294, 0.3879, 0.6387, 0.3486, 0.6255, 0.3592, 0.6255, 0.3592, 0.6387, 0.3486, 0.6387, 0.3486, 0.6255, 0.3592, 0.6436, 0.3384, 0.6294, 0.3879, 0.6255, 0.3592, 0.6387, 0.3486, 0.6542, 0.3537, 0.6696, 0.3462, 0.6436, 0.3384, 0.6987, 0.6748, 0.7044, 0.6005, 0.6602, 0.6169, 0.6573, 0.6782, 0.4782, 0.5919, 0.426, 0.5903, 0.4414, 0.6221, 0.4748, 0.6412, 0.7683, 0.8556, 0.7849, 0.8567, 0.8, 0.8332, 0.7924, 0.8288, 0.8103, 0.8635, 0.8196, 0.8554, 0.8081, 0.8429, 0.8015, 0.8527, 0.7849, 0.8567, 0.8015, 0.8527, 0.8081, 0.8429, 0.8, 0.8332, 0.7401, 0.8091, 0.7548, 0.8511, 0.7847, 0.824, 0.7751, 0.796, 0.7234, 0.7209, 0.7401, 0.8091, 0.7751, 0.796, 0.7618, 0.7058, 0.7213, 0.7016, 0.7234, 0.7209, 0.7618, 0.7058, 0.7536, 0.6441, 0.6573, 0.6782, 0.6602, 0.6169, 0.6124, 0.6042, 0.6159, 0.6794, 0.5099, 0.5785, 0.4782, 0.5919, 0.4748, 0.6412, 0.507, 0.6367, 0.5754, 0.6895, 0.576, 0.6177, 0.5396, 0.6312, 0.5349, 0.6995, 0.6987, 0.6748, 0.7213, 0.7016, 0.7536, 0.6441, 0.7044, 0.6005, 0.5442, 0.5648, 0.5099, 0.5785, 0.507, 0.6367, 0.5396, 0.6312, 0.5132, 0.5196, 0.5228, 0.4944, 0.5195, 0.487, 0.4979, 0.5001, 0.5017, 0.5282, 0.5055, 0.5366, 0.5207, 0.5329, 0.5158, 0.5254, 0.5299, 0.4867, 0.4981, 0.4384, 0.4837, 0.4546, 0.4917, 0.5055, 0.4981, 0.4384, 0.4732, 0.429, 0.4672, 0.4357, 0.4837, 0.4546, 0.5174, 0.5697, 0.5132, 0.5196, 0.4979, 0.5001, 0.4857, 0.5538, 0.5442, 0.5648, 0.5299, 0.4867, 0.4917, 0.5055, 0.5099, 0.5785, 0.2766, 0.8109, 0.2431, 0.8197, 0.2461, 0.8478, 0.2808, 0.8468, 0.5396, 0.6312, 0.507, 0.6367, 0.5007, 0.6998, 0.5349, 0.6995, 0.1117, 0.5785, 0.1046, 0.568, 0.08774, 0.5725, 0.1029, 0.5946, 0.7831, 0.8667, 0.7816, 0.8766, 0.7913, 0.88, 0.7967, 0.8747, 0.7468, 0.8714, 0.7599, 0.893, 0.7674, 0.8784, 0.758, 0.8687, 0.7694, 0.8675, 0.7746, 0.877, 0.7816, 0.8766, 0.7831, 0.8667, 0.758, 0.8687, 0.7674, 0.8784, 0.7746, 0.877, 0.7694, 0.8675, 0.1186, 0.5672, 0.1122, 0.5615, 0.1046, 0.568, 0.1117, 0.5785, 0.7548, 0.8511, 0.7683, 0.8556, 0.7924, 0.8288, 0.7847, 0.824, 0.1122, 0.5615, 0.1036, 0.5531, 0.09615, 0.555, 0.1046, 0.568, 0.7687, 0.9055, 0.782, 0.8958, 0.7779, 0.8852, 0.7737, 0.887, 0.1117, 0.5785, 0.1029, 0.5946, 0.1226, 0.5882, 0.7548, 0.8511, 0.758, 0.8687, 0.7694, 0.8675, 0.7683, 0.8556, 0.7674, 0.8784, 0.7737, 0.887, 0.7779, 0.8852, 0.7746, 0.877, 0.7847, 0.824, 0.7924, 0.8288, 0.8141, 0.8047, 0.8131, 0.7944, 0.8292, 0.8123, 0.8435, 0.8099, 0.8408, 0.804, 0.8274, 0.8043, 0.1029, 0.5946, 0.1236, 0.6043, 0.1226, 0.5882, 0.8149, 0.8148, 0.8292, 0.8123, 0.8274, 0.8043, 0.8141, 0.8047, 0.8206, 0.8365, 0.8351, 0.8298, 0.8292, 0.8123, 0.8149, 0.8148, 0.8141, 0.8047, 0.8274, 0.8043, 0.8246, 0.7962, 0.8131, 0.7944, 0.8246, 0.7962, 0.8246, 0.7962, 0.8131, 0.7944, 0.8131, 0.7944, 0.8131, 0.7944, 0.8131, 0.7944, 0.7882, 0.7771, 0.8246, 0.7962, 0.8361, 0.798, 0.8246, 0.7962, 0.5748, 0.6011, 0.5384, 0.6146, 0.5431, 0.5481, 0.5761, 0.5299, 0.6647, 0.5475, 0.6102, 0.5175, 0.6151, 0.4461, 0.6582, 0.4449, 0.6497, 0.4659, 0.6462, 0.3875, 0.6294, 0.3879, 0.6151, 0.4569, 0.6124, 0.6042, 0.5738, 0.5484, 0.572, 0.6192, 0.6124, 0.6042, 0.576, 0.6177, 0.5772, 0.5465, 0.6102, 0.5283, 0.6159, 0.6794, 0.6124, 0.6042, 0.576, 0.6177, 0.5754, 0.6895, 0.2808, 0.8468, 0.3218, 0.8418, 0.3187, 0.8063, 0.2766, 0.8109, 0.6124, 0.6042, 0.6102, 0.5283, 0.5772, 0.5465, 0.576, 0.6177, 0.5736, 0.6006, 0.5754, 0.5298, 0.5458, 0.5462, 0.5411, 0.6126, 0.1551, 0.8246, 0.1785, 0.8098, 0.1378, 0.8382, 0.1378, 0.8382, 0.1378, 0.8382, 0.1378, 0.8382, 0.1326, 0.8439, 0.1623, 0.8139, 0.1857, 0.7991, 0.1551, 0.8246, 0.4748, 0.6412, 0.4408, 0.6228, 0.4442, 0.6586, 0.4692, 0.6982, 0.4782, 0.5919, 0.4568, 0.5163, 0.4316, 0.5557, 0.426, 0.5903, 0.4782, 0.5919, 0.426, 0.5903, 0.4408, 0.6228, 0.4748, 0.6412, 0.6462, 0.3875, 0.6542, 0.3537, 0.6436, 0.3384, 0.6387, 0.3486, 0.6255, 0.3592, 0.6436, 0.3384, 0.6294, 0.3879, 0.6542, 0.3537, 0.6696, 0.3462, 0.6436, 0.3384, 0.6294, 0.3879, 0.6387, 0.3486, 0.6255, 0.3592])
me_cube_002.materials.append(mat_material_001)
me_cube_002.use_remesh_preserve_volume = False
me_cube_002.use_remesh_preserve_attributes = False
me_cube_002.use_mirror_vertex_groups = False
me_cube_002.update()

# ---- objects
ob_cube_002 = bpy.data.objects.new('Cube.002', me_cube_008)
ob_cylinder_001 = bpy.data.objects.new('Cylinder.001', me_cylinder_005)
ob_cone = bpy.data.objects.new('Cone', me_cone)
ob_cube_006 = bpy.data.objects.new('Cube.006', me_cube_002)

# ---- transforms, parenting, visibility, modifiers, constraints
ob_cube_002.location = (-9.997, -41.28, 1.583)
ob_cube_002.rotation_euler = (0.0, -0.0, -3.182)
ob_cube_002.scale = (1.262, 1.262, 1.262)
ob_cube_002.lineart.crease_threshold = 0.0
_m = ob_cube_002.modifiers.new('Boolean', 'BOOLEAN')
ob_cylinder_001.location = (-5.466, -41.75, 1.467)
ob_cylinder_001.lineart.crease_threshold = 0.0
ob_cone.location = (-5.466, -41.75, 3.82)
ob_cone.scale = (2.352, 2.352, 0.7453)
ob_cone.lineart.crease_threshold = 0.0
ob_cube_006.location = (0.0, -56.1, -0.9189)
ob_cube_006.rotation_euler = (1.571, -0.0, 4.712)
ob_cube_006.scale = (2.12, 2.12, 1.964)
ob_cube_006.lineart.crease_threshold = 0.0

# ---- collection membership
col_collection.objects.link(ob_cube_002)
col_collection.objects.link(ob_cylinder_001)
col_collection.objects.link(ob_cone)
col_collection.objects.link(ob_cube_006)

# ---- scene / render settings (as saved in the file)
scene.frame_start = 1; scene.frame_end = 250; scene.frame_set(78)
scene.render.engine = 'BLENDER_EEVEE_NEXT'
scene.cycles.use_denoising = False
scene.cycles.samples = 128
scene.cycles.sampling_pattern = 'TABULATED_SOBOL'
scene.cycles.use_adaptive_sampling = False
scene.cycles.use_light_tree = False
scene.view_settings.view_transform = 'Filmic'
bpy.context.view_layer.update()

# ---- added for rendering (the .blend has no active camera and no usable light): camera, sun
cam_auto = bpy.data.cameras.new('AutoCamera')
cam_auto.lens = 50.0
cam_auto.sensor_width = 36.0
cam_auto.clip_end = 1000.0
ob_auto_camera = bpy.data.objects.new('AutoCamera', cam_auto)
scene.collection.objects.link(ob_auto_camera)
ob_auto_camera.location = (17.1594, -75.1299, 19.7807)
ob_auto_camera.rotation_euler = (1.09748, -7.21219e-08, 0.694738)
scene.camera = ob_auto_camera
light_auto_sun = bpy.data.lights.new('AutoSun', 'SUN')
light_auto_sun.energy = 3.0
light_auto_sun.angle = 0.0523599
ob_auto_sun = bpy.data.objects.new('AutoSun', light_auto_sun)
scene.collection.objects.link(ob_auto_sun)
ob_auto_sun.rotation_euler = (0.872665, 0.174533, 0.523599)
bpy.context.view_layer.update()

